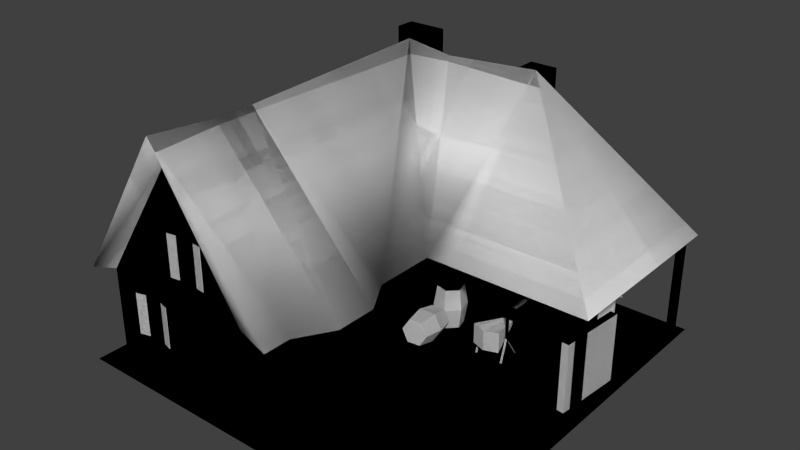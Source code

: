 # Source: forge_age1.blend  (saved by Blender 2.62.0; exported with 4.5.12 LTS)
import bpy
from mathutils import Matrix  # noqa: F401  (used for matrix-valued properties, if any)

bpy.ops.wm.read_factory_settings(use_empty=True)
scene = bpy.context.scene
scene.name = 'Scene'

# ---- collections
col_collection_1 = bpy.data.collections.new('Collection 1'); scene.collection.children.link(col_collection_1)

# ---- world
world_world = bpy.data.worlds.new('World'); scene.world = world_world
world_world.color = (0.05088, 0.05088, 0.05088)
world_world.use_sun_shadow = False
world_world.sun_shadow_jitter_overblur = 0.0
world_world.cycles.sampling_method = 'MANUAL'
world_world.cycles.sample_map_resolution = 256

# ---- meshes
me_plane_001 = bpy.data.meshes.new('Plane.001')
me_plane_001.from_pydata([(4.031, 2.931, 0.0), (4.031, -2.731, 0.0), (-1.631, -2.731, 0.0), (-1.631, 2.931, 0.0), (1.6, -2.3, 1.433), (1.6, -2.7, 1.433), (-1.5, -2.7, 1.437), (-1.5, 3.0, 1.437), (-0.1, -2.7, 3.6), (1.9, -1.8, 1.433), (1.9, -1.2, 1.433), (1.6, -0.7, 1.433), (1.6, 0.2, 1.433), (2.0, 0.2, 1.433), (-0.1, 1.9, 3.6), (0.6, 1.9, 3.5), (2.0, 1.9, 3.6), (2.0, 3.0, 1.439), (4.0, 3.0, 1.439), (4.0, 0.2, 1.433), (4.0, 1.9, 1.433), (-0.1, -2.5, 3.2), (-1.3, -2.5, 1.4), (1.0, -2.5, 1.4), (-0.1, -1.1, 3.5), (-0.1, -1.7, 3.5), (-1.3, 2.5, 1.4), (2.0, 2.5, 1.4), (2.0, 1.3, 1.4), (1.1, 1.3, 1.4), (1.1, -0.8, 1.4), (1.4, -1.2, 1.4), (1.4, -1.8, 1.4), (1.2, -2.2, 1.4), (-0.01715, -2.499, 2.295), (0.2654, -2.499, 2.295), (0.2654, -2.499, 1.689), (-0.01715, -2.499, 1.689), (-0.1738, -2.508, 1.689), (-0.1738, -2.508, 2.295), (-0.166, -2.523, 2.295), (-0.166, -2.523, 1.689), (0.4, -2.512, 1.689), (0.4, -2.512, 2.295), (0.402, -2.504, 2.295), (0.402, -2.504, 1.689), (-0.3215, -2.533, 0.6086), (-0.3215, -2.533, 1.214), (-0.3235, -2.541, 1.214), (-0.3235, -2.541, 0.6086), (-0.8894, -2.543, 0.6086), (-0.8894, -2.543, 1.214), (-0.8972, -2.528, 1.214), (-0.8972, -2.528, 0.6086), (-0.7406, -2.503, 0.6086), (-0.4581, -2.503, 0.6086), (-0.4581, -2.503, 1.214), (-0.7406, -2.503, 1.214), (-1.3, -2.5, 0.0), (-1.3, 2.5, 0.0), (1.1, -2.5, 0.0), (2.0, 2.5, 0.0), (-0.8, 2.5, 0.0), (-0.2, 2.5, 0.0), (-0.2, 2.8, 0.0), (-0.8, 2.8, 0.0), (1.1, -1.2, 0.0), (1.1, 1.3, 0.0), (2.0, 1.3, 0.0), (1.1, -1.8, 0.0), (1.4, -1.8, 0.0), (1.4, -1.2, 0.0), (2.0, 2.4, 0.0), (2.0, 2.0, 0.0), (1.6, 2.4, 0.0), (1.6, 2.0, 0.0), (1.6, 2.0, 1.4), (1.6, 2.4, 1.4), (2.0, 2.0, 1.4), (2.0, 2.4, 1.4), (1.4, -1.2, 1.4), (1.4, -1.8, 1.4), (1.1, -1.8, 1.4), (1.1, 1.3, 1.4), (1.1, -1.2, 1.4), (-0.8, 2.8, 1.4), (-0.2, 2.8, 1.4), (-0.2, 2.5, 1.4), (-0.8, 2.5, 1.4), (2.0, 2.5, 1.4), (2.0, 1.3, 1.4), (1.1, -2.5, 1.4), (-1.3, 2.5, 1.4), (-1.3, -2.5, 1.4), (-0.1, -2.5, 3.3), (-0.8, 2.5, 3.5), (-0.2, 2.5, 3.5), (-0.2, 2.8, 3.5), (-0.8, 2.8, 3.5), (-0.7589, 2.764, 3.5), (-0.2349, 2.764, 3.5), (-0.2349, 2.536, 3.5), (-0.7589, 2.536, 3.5), (-0.7589, 2.536, 2.772), (-0.2349, 2.536, 2.772), (-0.2349, 2.764, 2.772), (-0.7589, 2.764, 2.772), (2.0, 2.4, 3.5), (2.0, 2.0, 3.5), (1.6, 2.4, 3.5), (1.6, 2.0, 3.5), (1.643, 2.043, 3.5), (1.643, 2.357, 3.5), (1.957, 2.043, 3.5), (1.957, 2.357, 3.5), (1.957, 2.357, 2.8), (1.957, 2.043, 2.8), (1.643, 2.357, 2.8), (1.643, 2.043, 2.8), (3.9, 2.9, 0.0), (3.9, 2.8, 0.0), (3.8, 2.8, 0.0), (3.8, 2.9, 0.0), (3.8, 0.4, 0.0), (3.8, 0.3, 0.0), (3.9, 0.3, 0.0), (3.9, 0.4, 0.0), (3.9, 0.4, 1.46), (3.9, 0.3, 1.46), (3.8, 0.3, 1.46), (3.8, 0.4, 1.46), (3.8, 2.9, 1.46), (3.8, 2.8, 1.46), (3.9, 2.8, 1.46), (3.9, 2.9, 1.46), (2.26, 1.66, 0.0), (2.03, 1.66, 0.0), (2.03, 2.44, 0.0), (2.13, 0.73, 0.0), (2.13, 0.7, 0.0), (2.16, 0.7, 0.0), (2.16, 0.73, 0.0), (2.16, 0.73, 0.3), (2.16, 0.7, 0.26), (2.13, 0.7, 0.26), (2.13, 0.73, 0.3), (2.13, 0.73, 0.33), (2.13, 0.7, 0.33), (2.16, 0.7, 0.33), (2.16, 0.73, 0.33), (2.16, 0.73, 1.03), (2.16, 0.7, 1.03), (2.13, 0.7, 1.03), (2.13, 0.73, 1.03), (2.16, 0.95, -5.169e-08), (2.13, 0.95, -5.169e-08), (2.13, 0.93, 0.0), (2.16, 0.93, 0.0), (2.16, 0.6, -2.235e-08), (2.13, 0.6, -2.235e-08), (2.13, 0.62, 2.794e-08), (2.16, 0.62, 2.794e-08), (2.56, 0.62, 2.794e-08), (2.53, 0.62, 2.794e-08), (2.53, 0.6, -2.235e-08), (2.56, 0.6, -2.235e-08), (2.56, 0.93, 0.0), (2.53, 0.93, 0.0), (2.53, 0.95, -5.169e-08), (2.56, 0.95, -5.169e-08), (2.53, 0.73, 1.03), (2.53, 0.7, 1.03), (2.56, 0.7, 1.03), (2.56, 0.73, 1.03), (2.56, 0.73, 0.33), (2.56, 0.7, 0.33), (2.53, 0.7, 0.33), (2.53, 0.73, 0.33), (2.53, 0.73, 0.3), (2.53, 0.7, 0.26), (2.56, 0.7, 0.26), (2.56, 0.73, 0.3), (2.56, 0.73, 0.0), (2.56, 0.7, 0.0), (2.53, 0.7, 0.0), (2.53, 0.73, 0.0), (2.26, 2.44, 0.0), (2.26, 2.44, 0.37), (2.03, 2.44, 0.37), (2.03, 1.66, 0.37), (2.26, 1.66, 0.37), (2.26, 2.21, 0.37), (2.26, 2.21, 0.27), (2.26, 2.14, 0.23), (2.26, 2.09, 0.15), (2.26, 2.09, 1.118e-08), (2.26, 2.28, 0.23), (2.26, 2.33, 0.15), (2.26, 2.33, 1.118e-08), (2.22, 2.33, 1.118e-08), (2.22, 2.33, 0.15), (2.22, 2.28, 0.23), (2.22, 2.09, 1.118e-08), (2.22, 2.09, 0.15), (2.22, 2.14, 0.23), (2.22, 2.21, 0.27), (2.03, 2.0, 0.0), (2.03, 2.0, 0.37), (2.14, 2.0, 0.37), (2.14, 2.4, 0.37), (2.03, 2.4, 0.0), (2.03, 2.4, 0.37), (2.14, 2.33, 0.37), (2.14, 2.091, 0.369), (2.14, 2.091, 0.519), (2.14, 2.33, 0.52), (2.14, 2.29, 0.58), (2.14, 2.131, 0.579), (2.14, 2.211, 0.639), (2.03, 2.4, 0.72), (2.14, 2.4, 0.72), (2.14, 2.0, 0.72), (2.03, 2.0, 0.72), (2.1, 2.211, 0.639), (2.1, 2.131, 0.579), (2.1, 2.29, 0.58), (2.1, 2.33, 0.52), (2.1, 2.091, 0.519), (2.1, 2.091, 0.369), (2.1, 2.33, 0.37), (1.449, 0.8154, 0.0), (1.265, 0.8649, 0.0), (1.215, 1.049, 0.0), (1.351, 1.185, 0.0), (1.535, 1.135, 0.0), (1.585, 0.9505, 0.0), (1.632, 0.9379, 0.3), (1.57, 1.17, 0.3), (1.338, 1.232, 0.3), (1.168, 1.062, 0.3), (1.23, 0.8303, 0.3), (1.462, 0.7682, 0.3), (1.449, 0.8157, 0.6), (1.265, 0.8651, 0.6), (1.216, 1.049, 0.6), (1.351, 1.184, 0.6), (1.584, 0.9506, 0.6), (1.533, 0.1452, 0.08095), (1.626, 0.1772, 0.2442), (1.53, 0.1857, 0.409), (1.341, 0.1623, 0.4104), (1.247, 0.1303, 0.2471), (1.343, 0.1217, 0.0824), (1.282, 0.4089, 0.003503), (1.162, 0.4197, 0.2107), (1.279, 0.46, 0.416), (1.518, 0.4894, 0.4142), (1.638, 0.4787, 0.207), (1.521, 0.4384, 0.00168), (1.459, 0.736, 0.00707), (1.553, 0.7681, 0.1706), (1.457, 0.7767, 0.3355), (1.267, 0.7532, 0.337), (1.174, 0.7212, 0.1735), (1.27, 0.7126, 0.008521), (2.415, 1.03, 0.34), (2.545, 0.53, 0.2), (2.145, 0.53, 0.2), (2.275, 1.03, 0.34), (2.345, 0.46, 0.2), (2.345, 1.03, 0.34), (2.345, 1.03, 0.4), (2.345, 0.46, 0.5), (2.275, 1.03, 0.4), (2.145, 0.53, 0.5), (2.545, 0.53, 0.5), (2.415, 1.03, 0.4), (2.312, 1.03, 0.3974), (2.376, 1.03, 0.3974), (2.344, 1.03, 0.3452), (2.244, 1.33, 0.3452), (2.276, 1.33, 0.3974), (2.212, 1.33, 0.3974), (2.178, 1.66, 0.3698), (2.243, 1.66, 0.3698), (2.211, 1.66, 0.3177), (3.136, 2.495, 0.4014), (3.136, 2.375, 0.4014), (3.016, 2.375, 0.4014), (3.016, 2.495, 0.4014), (3.016, 2.495, 0.4914), (3.016, 2.375, 0.4914), (3.136, 2.375, 0.4914), (3.136, 2.495, 0.4914), (2.889, 2.387, 0.4914), (2.889, 2.483, 0.4914), (3.286, 2.435, 0.4614), (3.1, 2.6, 0.0), (3.189, 2.416, 1.855e-10), (3.0, 2.3, 0.0), (3.0, 2.5, 0.0), (3.0, 2.5, 0.4), (3.0, 2.3, 0.4), (3.189, 2.416, 0.4), (3.1, 2.6, 0.4), (3.855, 1.197, 1.0), (3.855, 1.197, -4.47e-08), (3.768, 0.2007, -4.47e-08), (3.768, 0.2007, 1.0), (3.668, 0.2094, 1.0), (3.668, 0.2094, -4.554e-08), (3.755, 1.206, -4.554e-08), (3.755, 1.206, 1.0), (1.535, 1.135, 0.6), (1.535, 1.135, 0.6), (3.755, 1.206, 1.0), (3.755, 1.206, -4.554e-08), (3.668, 0.2094, -4.554e-08), (3.668, 0.2094, 1.0), (3.768, 0.2007, 1.0), (3.768, 0.2007, -4.47e-08), (3.855, 1.197, -4.47e-08), (3.855, 1.197, 1.0), (3.1, 2.6, 0.4), (3.189, 2.416, 0.4), (3.0, 2.3, 0.4), (3.0, 2.5, 0.4), (3.0, 2.5, 0.0), (3.0, 2.3, 0.0), (3.189, 2.416, 1.855e-10), (3.1, 2.6, 0.0), (3.286, 2.435, 0.4614), (2.889, 2.483, 0.4914), (2.889, 2.387, 0.4914), (3.136, 2.495, 0.4914), (3.136, 2.375, 0.4914), (3.016, 2.375, 0.4914), (3.016, 2.495, 0.4914), (3.016, 2.495, 0.4014), (3.016, 2.375, 0.4014), (3.136, 2.375, 0.4014), (3.136, 2.495, 0.4014), (2.211, 1.66, 0.3177), (2.243, 1.66, 0.3698), (2.178, 1.66, 0.3698), (2.212, 1.33, 0.3974), (2.276, 1.33, 0.3974), (2.244, 1.33, 0.3452), (2.344, 1.03, 0.3452), (2.376, 1.03, 0.3974), (2.312, 1.03, 0.3974), (2.415, 1.03, 0.4), (2.545, 0.53, 0.5), (2.145, 0.53, 0.5), (2.275, 1.03, 0.4), (2.345, 0.46, 0.5), (2.345, 1.03, 0.4), (2.345, 1.03, 0.34), (2.345, 0.46, 0.2), (2.275, 1.03, 0.34), (2.145, 0.53, 0.2), (2.545, 0.53, 0.2), (2.415, 1.03, 0.34), (1.27, 0.7126, 0.008521), (1.174, 0.7212, 0.1735), (1.267, 0.7532, 0.337), (1.457, 0.7767, 0.3355), (1.553, 0.7681, 0.1706), (1.459, 0.736, 0.00707), (1.521, 0.4384, 0.00168), (1.638, 0.4787, 0.207), (1.518, 0.4894, 0.4142), (1.279, 0.46, 0.416), (1.162, 0.4197, 0.2107), (1.282, 0.4089, 0.003503), (1.343, 0.1217, 0.0824), (1.247, 0.1303, 0.2471), (1.341, 0.1623, 0.4104), (1.53, 0.1857, 0.409), (1.626, 0.1772, 0.2442), (1.533, 0.1452, 0.08095), (1.584, 0.9506, 0.6), (1.351, 1.184, 0.6), (1.216, 1.049, 0.6), (1.265, 0.8651, 0.6), (1.449, 0.8157, 0.6), (1.462, 0.7682, 0.3), (1.23, 0.8303, 0.3), (1.168, 1.062, 0.3), (1.338, 1.232, 0.3), (1.57, 1.17, 0.3), (1.632, 0.9379, 0.3), (1.585, 0.9505, 0.0), (1.535, 1.135, 0.0), (1.351, 1.185, 0.0), (1.215, 1.049, 0.0), (1.265, 0.8649, 0.0), (1.449, 0.8154, 0.0), (2.1, 2.33, 0.37), (2.1, 2.091, 0.369), (2.1, 2.091, 0.519), (2.1, 2.33, 0.52), (2.1, 2.29, 0.58), (2.1, 2.131, 0.579), (2.1, 2.211, 0.639), (2.03, 2.0, 0.72), (2.14, 2.0, 0.72), (2.14, 2.4, 0.72), (2.03, 2.4, 0.72), (2.14, 2.211, 0.639), (2.14, 2.131, 0.579), (2.14, 2.29, 0.58), (2.14, 2.33, 0.52), (2.14, 2.091, 0.519), (2.14, 2.091, 0.369), (2.14, 2.33, 0.37), (2.03, 2.4, 0.37), (2.03, 2.4, 0.0), (2.14, 2.4, 0.37), (2.14, 2.0, 0.37), (2.03, 2.0, 0.37), (2.03, 2.0, 0.0), (2.22, 2.21, 0.27), (2.22, 2.14, 0.23), (2.22, 2.09, 0.15), (2.22, 2.09, 1.118e-08), (2.22, 2.28, 0.23), (2.22, 2.33, 0.15), (2.22, 2.33, 1.118e-08), (2.26, 2.33, 1.118e-08), (2.26, 2.33, 0.15), (2.26, 2.28, 0.23), (2.26, 2.09, 1.118e-08), (2.26, 2.09, 0.15), (2.26, 2.14, 0.23), (2.26, 2.21, 0.27), (2.26, 2.21, 0.37), (2.26, 1.66, 0.37), (2.03, 1.66, 0.37), (2.03, 2.44, 0.37), (2.26, 2.44, 0.37), (2.26, 2.44, 0.0), (2.53, 0.73, 0.0), (2.53, 0.7, 0.0), (2.56, 0.7, 0.0), (2.56, 0.73, 0.0), (2.56, 0.73, 0.3), (2.56, 0.7, 0.26), (2.53, 0.7, 0.26), (2.53, 0.73, 0.3), (2.53, 0.73, 0.33), (2.53, 0.7, 0.33), (2.56, 0.7, 0.33), (2.56, 0.73, 0.33), (2.56, 0.73, 1.03), (2.56, 0.7, 1.03), (2.53, 0.7, 1.03), (2.53, 0.73, 1.03), (2.56, 0.95, -5.169e-08), (2.53, 0.95, -5.169e-08), (2.53, 0.93, 0.0), (2.56, 0.93, 0.0), (2.56, 0.6, -2.235e-08), (2.53, 0.6, -2.235e-08), (2.53, 0.62, 2.794e-08), (2.56, 0.62, 2.794e-08), (2.16, 0.62, 2.794e-08), (2.13, 0.62, 2.794e-08), (2.13, 0.6, -2.235e-08), (2.16, 0.6, -2.235e-08), (2.16, 0.93, 0.0), (2.13, 0.93, 0.0), (2.13, 0.95, -5.169e-08), (2.16, 0.95, -5.169e-08), (2.13, 0.73, 1.03), (2.13, 0.7, 1.03), (2.16, 0.7, 1.03), (2.16, 0.73, 1.03), (2.16, 0.73, 0.33), (2.16, 0.7, 0.33), (2.13, 0.7, 0.33), (2.13, 0.73, 0.33), (2.13, 0.73, 0.3), (2.13, 0.7, 0.26), (2.16, 0.7, 0.26), (2.16, 0.73, 0.3), (2.16, 0.73, 0.0), (2.16, 0.7, 0.0), (2.13, 0.7, 0.0), (2.13, 0.73, 0.0), (2.03, 2.44, 0.0), (2.03, 1.66, 0.0), (2.26, 1.66, 0.0), (3.9, 2.9, 1.46), (3.9, 2.8, 1.46), (3.8, 2.8, 1.46), (3.8, 2.9, 1.46), (3.8, 0.4, 1.46), (3.8, 0.3, 1.46), (3.9, 0.3, 1.46), (3.9, 0.4, 1.46), (3.9, 0.4, 0.0), (3.9, 0.3, 0.0), (3.8, 0.3, 0.0), (3.8, 0.4, 0.0), (3.8, 2.9, 0.0), (3.8, 2.8, 0.0), (3.9, 2.8, 0.0), (3.9, 2.9, 0.0), (1.643, 2.043, 2.8), (1.643, 2.357, 2.8), (1.957, 2.043, 2.8), (1.957, 2.357, 2.8), (1.957, 2.357, 3.5), (1.957, 2.043, 3.5), (1.643, 2.357, 3.5), (1.643, 2.043, 3.5), (1.6, 2.0, 3.5), (1.6, 2.4, 3.5), (2.0, 2.0, 3.5), (2.0, 2.4, 3.5), (-0.7589, 2.764, 2.772), (-0.2349, 2.764, 2.772), (-0.2349, 2.536, 2.772), (-0.7589, 2.536, 2.772), (-0.7589, 2.536, 3.5), (-0.2349, 2.536, 3.5), (-0.2349, 2.764, 3.5), (-0.7589, 2.764, 3.5), (-0.8, 2.8, 3.5), (-0.2, 2.8, 3.5), (-0.2, 2.5, 3.5), (-0.8, 2.5, 3.5), (-0.1, -2.5, 3.3), (1.1, -2.5, 1.4), (-0.8, 2.5, 1.4), (-0.2, 2.5, 1.4), (-0.2, 2.8, 1.4), (-0.8, 2.8, 1.4), (1.1, -1.2, 1.4), (1.1, -1.8, 1.4), (2.0, 2.4, 1.4), (2.0, 2.0, 1.4), (1.6, 2.4, 1.4), (1.6, 2.0, 1.4), (1.6, 2.0, 0.0), (1.6, 2.4, 0.0), (2.0, 2.0, 0.0), (2.0, 2.4, 0.0), (1.4, -1.2, 0.0), (1.4, -1.8, 0.0), (1.1, -1.8, 0.0), (2.0, 1.3, 0.0), (1.1, 1.3, 0.0), (1.1, -1.2, 0.0), (-0.8, 2.8, 0.0), (-0.2, 2.8, 0.0), (-0.2, 2.5, 0.0), (-0.8, 2.5, 0.0), (2.0, 2.5, 0.0), (1.1, -2.5, 0.0), (-1.3, 2.5, 0.0), (-1.3, -2.5, 0.0), (-0.7406, -2.503, 1.214), (-0.4581, -2.503, 1.214), (-0.4581, -2.503, 0.6086), (-0.7406, -2.503, 0.6086), (-0.8972, -2.528, 0.6086), (-0.8972, -2.528, 1.214), (-0.8894, -2.543, 1.214), (-0.8894, -2.543, 0.6086), (-0.3235, -2.541, 0.6086), (-0.3235, -2.541, 1.214), (-0.3215, -2.533, 1.214), (-0.3215, -2.533, 0.6086), (0.402, -2.504, 1.689), (0.402, -2.504, 2.295), (0.4, -2.512, 2.295), (0.4, -2.512, 1.689), (-0.166, -2.523, 1.689), (-0.166, -2.523, 2.295), (-0.1738, -2.508, 2.295), (-0.1738, -2.508, 1.689), (-0.01715, -2.499, 1.689), (0.2654, -2.499, 1.689), (0.2654, -2.499, 2.295), (-0.01715, -2.499, 2.295), (1.2, -2.2, 1.4), (1.4, -1.8, 1.4), (1.4, -1.2, 1.4), (1.1, -0.8, 1.4), (1.1, 1.3, 1.4), (2.0, 1.3, 1.4), (2.0, 2.5, 1.4), (-1.3, 2.5, 1.4), (-0.1, -1.7, 3.5), (-0.1, -1.1, 3.5), (1.0, -2.5, 1.4), (-1.3, -2.5, 1.4), (-0.1, -2.5, 3.2), (4.0, 1.9, 1.433), (4.0, 0.2, 1.433), (4.0, 3.0, 1.439), (2.0, 3.0, 1.439), (2.0, 1.9, 3.6), (0.6, 1.9, 3.5), (-0.1, 1.9, 3.6), (2.0, 0.2, 1.433), (1.6, 0.2, 1.433), (1.6, -0.7, 1.433), (1.9, -1.2, 1.433), (1.9, -1.8, 1.433), (-0.1, -2.7, 3.6), (-1.5, 3.0, 1.437), (-1.5, -2.7, 1.437), (1.6, -2.7, 1.433), (1.6, -2.3, 1.433), (-1.631, 2.931, 0.0), (-1.631, -2.731, 0.0), (4.031, -2.731, 0.0), (4.031, 2.931, 0.0)], [(27, 28)], [(0, 3, 2, 1), (12, 14, 15), (7, 17, 15, 14), (12, 15, 16, 13), (15, 17, 16), (13, 16, 19), (16, 20, 19), (16, 18, 20), (16, 17, 18), (8, 5, 23, 21), (6, 8, 21, 22), (11, 24, 14, 12), (7, 14, 24), (6, 7, 24, 25), (6, 25, 8), (10, 24, 11), (9, 25, 24, 10), (4, 25, 9), (4, 5, 8, 25), (4, 23, 5), (6, 22, 26, 7), (7, 26, 27, 17), (12, 13, 28, 29), (4, 33, 23), (4, 9, 32, 33), (9, 10, 31, 32), (10, 11, 30, 31), (11, 12, 29, 30), (36, 35, 34, 37), (37, 34, 39, 38), (38, 39, 40, 41), (34, 37, 41, 40), (35, 36, 42, 43), (43, 42, 45, 44), (34, 40, 39), (35, 43, 44), (36, 45, 42), (55, 46, 49), (56, 48, 47), (57, 51, 52), (48, 49, 46, 47), (56, 55, 49, 48), (57, 54, 50, 51), (53, 52, 51, 50), (54, 57, 52, 53), (55, 56, 57, 54), (75, 74, 77, 76), (75, 73, 78, 76), (74, 72, 79, 77), (72, 73, 78, 79), (73, 68, 90, 78), (72, 61, 89, 79), (63, 61, 89, 87), (71, 70, 81, 80), (71, 66, 84, 80), (70, 69, 82, 81), (69, 60, 91, 82), (68, 67, 83, 90), (67, 66, 84, 83), (65, 64, 86, 85), (65, 62, 88, 85), (64, 63, 87, 86), (62, 63, 87, 88), (59, 62, 88, 92), (60, 58, 93, 91), (59, 58, 93, 92), (91, 93, 94), (88, 87, 96, 95), (86, 87, 96, 97), (85, 88, 95, 98), (85, 86, 97, 98), (98, 97, 100, 99), (98, 95, 102, 99), (97, 96, 101, 100), (95, 96, 101, 102), (102, 101, 104, 103), (100, 101, 104, 105), (99, 102, 103, 106), (99, 100, 105, 106), (103, 104, 105, 106), (79, 78, 108, 107), (77, 79, 107, 109), (76, 78, 108, 110), (76, 77, 109, 110), (110, 109, 112, 111), (110, 108, 113, 111), (109, 107, 114, 112), (107, 108, 113, 114), (114, 113, 116, 115), (112, 114, 115, 117), (111, 113, 116, 118), (111, 112, 117, 118), (121, 120, 119, 122), (124, 125, 126, 123), (125, 124, 129, 128), (126, 125, 128, 127), (123, 126, 127, 130), (124, 123, 130, 129), (121, 122, 131, 132), (122, 119, 134, 131), (119, 120, 133, 134), (120, 121, 132, 133), (134, 133, 132, 131), (127, 128, 129, 130), (139, 140, 141, 138), (140, 139, 144, 143), (141, 140, 143, 142), (138, 141, 142, 145), (139, 138, 145, 144), (144, 145, 146, 147), (142, 143, 148, 149), (148, 147, 152, 151), (149, 148, 151, 150), (146, 149, 150, 153), (147, 146, 153, 152), (150, 151, 152, 153), (149, 146, 155, 154), (142, 149, 154, 157), (146, 145, 156, 155), (145, 142, 157, 156), (156, 157, 154, 155), (147, 148, 158, 159), (148, 143, 161, 158), (144, 147, 159, 160), (143, 144, 160, 161), (161, 160, 159, 158), (162, 163, 164, 165), (180, 179, 163, 162), (179, 176, 164, 163), (175, 180, 162, 165), (176, 175, 165, 164), (167, 166, 169, 168), (178, 181, 166, 167), (177, 178, 167, 168), (181, 174, 169, 166), (174, 177, 168, 169), (173, 172, 171, 170), (176, 177, 170, 171), (177, 174, 173, 170), (174, 175, 172, 173), (175, 176, 171, 172), (181, 180, 175, 174), (179, 178, 177, 176), (184, 185, 178, 179), (185, 182, 181, 178), (182, 183, 180, 181), (183, 184, 179, 180), (184, 183, 182, 185), (186, 137, 188, 187), (136, 135, 190, 189), (191, 192, 193), (190, 191, 193), (190, 193, 194), (135, 190, 194, 195), (187, 196, 192, 191), (187, 197, 196), (186, 187, 197, 198), (198, 197, 200, 199), (196, 197, 200, 201), (192, 196, 201, 205), (195, 194, 203, 202), (194, 193, 204, 203), (193, 192, 205, 204), (199, 202, 203, 200), (200, 203, 204, 201), (201, 204, 205), (206, 136, 189, 207), (137, 210, 211, 188), (210, 206, 207, 211), (187, 188, 211, 209), (187, 191, 209), (189, 190, 208, 207), (190, 208, 191), (212, 209, 191), (208, 213, 191), (213, 212, 191), (209, 211, 219, 220), (211, 207, 222, 219), (207, 208, 221, 222), (219, 222, 221, 220), (218, 220, 221), (217, 218, 221), (216, 220, 218), (215, 220, 216), (214, 217, 221), (208, 213, 214, 221), (209, 220, 215, 212), (216, 218, 223, 225), (218, 217, 224, 223), (217, 214, 227, 224), (215, 216, 225, 226), (212, 215, 226, 229), (214, 213, 228, 227), (212, 213, 228, 229), (226, 227, 228, 229), (224, 227, 226, 225), (223, 224, 225), (230, 235, 236, 241), (235, 234, 237, 236), (234, 233, 238, 237), (233, 232, 239, 238), (232, 231, 240, 239), (231, 230, 241, 240), (240, 241, 242, 243), (239, 240, 243, 244), (238, 239, 244, 245), (237, 238, 245, 313), (236, 237, 313, 246), (241, 236, 246, 242), (243, 246, 313, 244), (242, 246, 243), (244, 313, 245), (250, 248, 249), (252, 247, 251), (251, 247, 248, 250), (253, 258, 247, 252), (258, 257, 248, 247), (257, 256, 249, 248), (256, 255, 250, 249), (255, 254, 251, 250), (254, 253, 252, 251), (263, 264, 253, 254), (262, 263, 254, 255), (261, 262, 255, 256), (260, 261, 256, 257), (259, 260, 257, 258), (264, 259, 258, 253), (267, 269, 270, 268), (269, 266, 265, 270), (270, 265, 276, 271), (269, 267, 274, 272), (266, 269, 272, 275), (267, 268, 273, 274), (265, 266, 275, 276), (271, 272, 274, 273), (276, 275, 272, 271), (268, 270, 271, 273), (277, 278, 279), (278, 277, 282, 281), (279, 278, 281, 280), (277, 279, 280, 282), (282, 280, 285, 283), (280, 281, 284, 285), (281, 282, 283, 284), (285, 284, 283), (288, 287, 286, 289), (288, 289, 290, 291), (289, 286, 293, 290), (286, 287, 292, 293), (287, 288, 291, 292), (293, 292, 291, 290), (290, 291, 294, 295), (288, 289, 295, 294), (288, 294, 291), (289, 290, 295), (292, 293, 296), (287, 292, 296), (286, 287, 296), (286, 296, 293), (299, 298, 297, 300), (299, 300, 301, 302), (300, 297, 304, 301), (297, 298, 303, 304), (298, 299, 302, 303), (304, 303, 302, 301), (307, 306, 305, 308), (307, 308, 309, 310), (308, 305, 312, 309), (305, 306, 311, 312), (306, 307, 310, 311), (312, 311, 310, 309), (315, 316, 317, 318), (321, 320, 317, 316), (322, 321, 316, 315), (319, 322, 315, 318), (320, 319, 318, 317), (320, 321, 322, 319), (323, 324, 325, 326), (329, 328, 325, 324), (330, 329, 324, 323), (327, 330, 323, 326), (328, 327, 326, 325), (328, 329, 330, 327), (341, 331, 334), (341, 340, 331), (340, 335, 331), (335, 334, 331), (338, 337, 332), (339, 333, 336), (339, 338, 332, 333), (337, 336, 333, 332), (334, 335, 336, 337), (340, 339, 336, 335), (341, 340, 335, 334), (338, 341, 334, 337), (339, 338, 337, 336), (339, 340, 341, 338), (342, 343, 344), (346, 345, 344, 343), (347, 346, 343, 342), (345, 347, 342, 344), (350, 348, 347, 345), (348, 349, 346, 347), (349, 350, 345, 346), (350, 349, 348), (359, 357, 356, 354), (351, 352, 355, 356), (356, 355, 353, 354), (362, 361, 352, 351), (360, 359, 354, 353), (361, 358, 355, 352), (358, 360, 353, 355), (357, 362, 351, 356), (358, 361, 362, 357), (360, 358, 357, 359), (363, 368, 369, 374), (368, 367, 370, 369), (367, 366, 371, 370), (366, 365, 372, 371), (365, 364, 373, 372), (364, 363, 374, 373), (373, 374, 375, 376), (372, 373, 376, 377), (371, 372, 377, 378), (370, 371, 378, 379), (369, 370, 379, 380), (374, 369, 380, 375), (376, 380, 379, 377), (375, 380, 376), (377, 379, 378), (383, 314, 382), (385, 381, 384), (384, 381, 314, 383), (386, 391, 381, 385), (391, 390, 314, 381), (390, 389, 382, 314), (389, 388, 383, 382), (388, 387, 384, 383), (387, 386, 385, 384), (396, 397, 386, 387), (395, 396, 387, 388), (394, 395, 388, 389), (393, 394, 389, 390), (392, 393, 390, 391), (397, 392, 391, 386), (404, 403, 402), (403, 400, 401, 402), (401, 400, 399, 398), (415, 414, 399, 398), (413, 414, 399, 400), (415, 412, 401, 398), (412, 411, 402, 401), (410, 413, 400, 403), (409, 410, 403, 404), (411, 409, 404, 402), (418, 407, 412, 415), (419, 414, 413, 406), (413, 410, 406), (412, 407, 411), (411, 407, 409), (410, 409, 406), (409, 407, 406), (408, 405, 406, 407), (420, 419, 406, 405), (416, 420, 405, 408), (418, 416, 408, 407), (414, 415, 436), (419, 414, 436), (415, 418, 436), (437, 419, 436), (438, 437, 419, 420), (440, 436, 418), (440, 439, 416, 418), (417, 421, 420, 416), (490, 417, 416, 439), (421, 491, 438, 420), (426, 423, 422), (427, 424, 423, 426), (428, 425, 424, 427), (434, 435, 422, 423), (433, 434, 423, 424), (432, 433, 424, 425), (435, 431, 426, 422), (431, 430, 427, 426), (429, 430, 427, 428), (441, 440, 430, 429), (440, 430, 431), (440, 431, 435, 436), (492, 437, 433, 432), (437, 434, 433), (437, 436, 434), (436, 435, 434), (491, 492, 437, 438), (441, 490, 439, 440), (443, 444, 445, 442), (444, 443, 448, 447), (445, 444, 447, 446), (442, 445, 446, 449), (443, 442, 449, 448), (448, 449, 450, 451), (446, 447, 452, 453), (452, 451, 456, 455), (453, 452, 455, 454), (450, 453, 454, 457), (451, 450, 457, 456), (454, 455, 456, 457), (453, 450, 459, 458), (446, 453, 458, 461), (450, 449, 460, 459), (449, 446, 461, 460), (460, 461, 458, 459), (451, 452, 462, 463), (452, 447, 465, 462), (448, 451, 463, 464), (447, 448, 464, 465), (465, 464, 463, 462), (466, 467, 468, 469), (484, 483, 467, 466), (483, 480, 468, 467), (479, 484, 466, 469), (480, 479, 469, 468), (471, 470, 473, 472), (482, 485, 470, 471), (481, 482, 471, 472), (485, 478, 473, 470), (478, 481, 472, 473), (477, 476, 475, 474), (480, 481, 474, 475), (481, 478, 477, 474), (478, 479, 476, 477), (479, 480, 475, 476), (485, 484, 479, 478), (483, 482, 481, 480), (488, 489, 482, 483), (489, 486, 485, 482), (486, 487, 484, 485), (487, 488, 483, 484), (488, 487, 486, 489), (500, 499, 498, 497), (493, 494, 495, 496), (507, 506, 495, 494), (508, 507, 494, 493), (505, 508, 493, 496), (506, 505, 496, 495), (503, 504, 497, 498), (504, 501, 500, 497), (501, 502, 499, 500), (502, 503, 498, 499), (503, 502, 501, 504), (506, 507, 508, 505), (516, 515, 510, 509), (516, 514, 511, 509), (515, 513, 512, 510), (513, 514, 511, 512), (520, 519, 514, 513), (518, 520, 513, 515), (517, 519, 514, 516), (517, 518, 515, 516), (544, 543, 518, 517), (544, 542, 519, 517), (543, 541, 520, 518), (541, 542, 519, 520), (524, 523, 522, 521), (528, 527, 522, 521), (528, 525, 524, 521), (527, 526, 523, 522), (525, 526, 523, 524), (532, 531, 526, 525), (530, 531, 526, 527), (529, 532, 525, 528), (529, 530, 527, 528), (538, 537, 530, 529), (538, 535, 532, 529), (537, 536, 531, 530), (535, 536, 531, 532), (534, 598, 533), (561, 562, 598, 594), (560, 562, 598, 534), (561, 558, 535, 594), (558, 557, 536, 535), (556, 557, 536, 537), (555, 558, 535, 538), (555, 556, 537, 538), (553, 554, 539, 591), (552, 553, 591, 592), (551, 560, 534, 540), (550, 551, 540, 588), (549, 554, 539, 589), (549, 550, 588, 589), (557, 559, 593, 536), (548, 559, 593, 541), (547, 552, 592, 542), (548, 547, 542, 541), (546, 548, 541, 543), (545, 547, 542, 544), (545, 546, 543, 544), (565, 564, 563, 566), (566, 563, 568, 567), (567, 568, 569, 570), (563, 566, 570, 569), (564, 565, 571, 572), (572, 571, 574, 573), (563, 569, 568), (564, 572, 573), (565, 574, 571), (584, 575, 578), (585, 577, 576), (586, 580, 581), (577, 578, 575, 576), (585, 584, 578, 577), (586, 583, 579, 580), (582, 581, 580, 579), (583, 586, 581, 582), (584, 585, 586, 583), (609, 608, 591, 590), (610, 609, 590, 589), (611, 610, 589, 588), (616, 611, 588, 587), (616, 587, 597), (608, 607, 592, 591), (613, 594, 593, 603), (614, 598, 594, 613), (616, 597, 615), (616, 615, 612, 595), (616, 595, 611), (611, 595, 596, 610), (610, 596, 609), (614, 595, 612), (614, 613, 596, 595), (613, 606, 596), (609, 596, 606, 608), (614, 612, 599, 598), (612, 615, 597, 599), (604, 603, 602), (604, 602, 600), (604, 600, 601), (607, 604, 601), (605, 603, 604), (608, 605, 604, 607), (613, 603, 605, 606), (608, 606, 605), (620, 617, 618, 619)])
me_plane_001.polygons.foreach_set('use_smooth', [0, 1, 1, 1, 1, 1, 1, 1, 1, 1, 1, 1, 1, 1, 1, 1, 1, 1, 1, 1, 1, 1, 1, 1, 1, 1, 1, 1, 0, 0, 0, 0, 0, 0, 0, 0, 0, 0, 0, 0, 0, 0, 0, 0, 0, 0, 0, 0, 0, 0, 0, 0, 0, 0, 0, 0, 0, 0, 0, 0, 0, 0, 0, 0, 0, 0, 0, 0, 0, 0, 0, 0, 0, 0, 0, 0, 0, 0, 0, 0, 0, 0, 0, 0, 0, 0, 0, 0, 0, 0, 0, 0, 0, 0, 0, 0, 0, 0, 0, 0, 0, 0, 0, 0, 0, 0, 0, 0, 0, 0, 0, 0, 0, 0, 0, 0, 0, 0, 0, 0, 0, 0, 0, 0, 0, 0, 0, 0, 0, 0, 0, 0, 0, 0, 0, 0, 0, 0, 0, 0, 0, 0, 0, 0, 0, 0, 0, 0, 0, 0, 1, 1, 1, 1, 1, 1, 1, 1, 1, 1, 1, 1, 1, 1, 1, 1, 0, 0, 0, 0, 1, 0, 1, 1, 1, 1, 0, 0, 0, 0, 0, 0, 0, 0, 0, 0, 0, 0, 0, 0, 0, 0, 0, 1, 0, 0, 0, 0, 0, 0, 0, 0, 0, 0, 0, 0, 0, 0, 0, 0, 0, 0, 0, 0, 0, 0, 0, 0, 0, 0, 0, 0, 0, 0, 0, 0, 0, 0, 0, 0, 0, 0, 0, 0, 0, 0, 0, 1, 1, 1, 1, 1, 1, 1, 1, 0, 0, 0, 0, 0, 0, 0, 0, 0, 0, 0, 0, 0, 0, 0, 0, 0, 0, 0, 0, 0, 0, 0, 0, 0, 0, 0, 0, 0, 0, 0, 0, 0, 0, 0, 0, 0, 0, 0, 0, 0, 0, 0, 0, 0, 0, 0, 0, 0, 0, 0, 0, 1, 1, 1, 1, 1, 1, 1, 1, 0, 0, 0, 0, 0, 0, 0, 0, 0, 0, 0, 0, 0, 0, 0, 0, 0, 0, 0, 0, 0, 0, 0, 0, 0, 0, 0, 0, 0, 0, 0, 0, 0, 0, 0, 0, 0, 0, 0, 0, 0, 0, 0, 1, 0, 0, 0, 0, 0, 0, 0, 0, 0, 0, 0, 0, 0, 0, 0, 0, 0, 1, 1, 1, 1, 0, 1, 0, 0, 0, 0, 1, 1, 1, 1, 1, 1, 1, 1, 1, 1, 1, 1, 1, 1, 1, 1, 0, 0, 0, 0, 0, 0, 0, 0, 0, 0, 0, 0, 0, 0, 0, 0, 0, 0, 0, 0, 0, 0, 0, 0, 0, 0, 0, 0, 0, 0, 0, 0, 0, 0, 0, 0, 0, 0, 0, 0, 0, 0, 0, 0, 0, 0, 0, 0, 0, 0, 0, 0, 0, 0, 0, 0, 0, 0, 0, 0, 0, 0, 0, 0, 0, 0, 0, 0, 0, 0, 0, 0, 0, 0, 0, 0, 0, 0, 0, 0, 0, 0, 0, 0, 0, 0, 0, 0, 0, 0, 0, 0, 0, 0, 0, 0, 0, 0, 0, 0, 0, 0, 0, 0, 0, 0, 0, 0, 0, 0, 0, 0, 0, 0, 0, 0, 0, 0, 0, 0, 0, 0, 1, 1, 1, 1, 1, 1, 1, 1, 1, 1, 1, 1, 1, 1, 1, 1, 1, 1, 1, 1, 1, 1, 1, 1, 1, 1, 1, 0])
_uv = me_plane_001.uv_layers.new(name='UVMap')
_uv.uv.foreach_set('vector', [0.6013, 0.009884, 0.9924, 0.009884, 0.9924, 0.401, 0.6013, 0.401, 0.1918, 0.4861, 0.3856, 0.3643, 0.3827, 0.4143, 0.559, 0.2888, 0.5414, 0.5179, 0.3827, 0.4143, 0.3856, 0.3643, 0.1918, 0.4861, 0.3827, 0.4143, 0.3805, 0.514, 0.1917, 0.5135, 0.3827, 0.4143, 0.5414, 0.5179, 0.3805, 0.514, 0.1917, 0.5135, 0.3805, 0.514, 0.1914, 0.6505, 0.5834, 0.2419, 0.4888, 0.0615, 0.5928, 0.006967, 0.5834, 0.2419, 0.4217, 0.09707, 0.4888, 0.0615, 0.3805, 0.514, 0.5414, 0.5179, 0.5382, 0.6505, 0.1592, 0.1436, 0.03106, 0.281, 0.02028, 0.2393, 0.1284, 0.1446, 0.2807, 0.02086, 0.1592, 0.1436, 0.1609, 0.1137, 0.2627, 0.01093, 0.127, 0.3739, 0.2379, 0.2216, 0.3856, 0.3643, 0.1759, 0.4132, 0.559, 0.2888, 0.3856, 0.3643, 0.2379, 0.2216, 0.2807, 0.02086, 0.559, 0.2888, 0.2379, 0.2216, 0.2068, 0.1898, 0.2807, 0.02086, 0.2068, 0.1898, 0.1592, 0.1436, 0.1023, 0.3468, 0.2379, 0.2216, 0.127, 0.3739, 0.08029, 0.325, 0.2068, 0.1898, 0.2379, 0.2216, 0.1023, 0.3468, 0.05045, 0.3024, 0.2068, 0.1898, 0.08029, 0.325, 0.05045, 0.3024, 0.03106, 0.281, 0.1592, 0.1436, 0.2068, 0.1898, 0.05045, 0.3024, 0.006343, 0.3182, 0.03106, 0.281, 0.2807, 0.02086, 0.3302, 0.01536, 0.5174, 0.1955, 0.559, 0.2888, 0.559, 0.2888, 0.5908, 0.3044, 0.5742, 0.5204, 0.5414, 0.5179, 0.1918, 0.4861, 0.1917, 0.5135, 0.1163, 0.5133, 0.1165, 0.4516, 0.05045, 0.3024, 0.02925, 0.3262, 0.006343, 0.3182, 0.05045, 0.3024, 0.08029, 0.325, 0.05641, 0.3441, 0.02925, 0.3262, 0.08029, 0.325, 0.1023, 0.3468, 0.08781, 0.3705, 0.05641, 0.3441, 0.1023, 0.3468, 0.127, 0.3739, 0.1011, 0.3998, 0.08781, 0.3705, 0.127, 0.3739, 0.1759, 0.4132, 0.186, 0.4572, 0.1011, 0.3998, 0.3331, 0.8683, 0.3331, 0.9071, 0.315, 0.9071, 0.315, 0.8683, 0.2931, 0.8665, 0.2931, 0.9083, 0.2823, 0.9083, 0.2823, 0.8665, 0.3111, 0.8709, 0.3111, 0.9067, 0.3065, 0.9063, 0.3065, 0.8704, 0.2976, 0.9063, 0.2976, 0.8704, 0.3065, 0.8704, 0.3065, 0.9063, 0.3331, 0.9071, 0.3331, 0.8683, 0.3417, 0.8683, 0.3417, 0.9071, 0.3417, 0.9071, 0.3417, 0.8683, 0.3467, 0.8689, 0.3467, 0.9077, 0.271, 0.8885, 0.2618, 0.8898, 0.2613, 0.8885, 0.2605, 0.884, 0.2606, 0.8778, 0.2615, 0.8777, 0.2541, 0.891, 0.2545, 0.8847, 0.2554, 0.8849, 0.461, 0.9688, 0.4674, 0.968, 0.4674, 0.9688, 0.461, 0.9583, 0.4674, 0.9574, 0.4674, 0.9583, 0.3461, 0.9612, 0.3364, 0.9625, 0.336, 0.9612, 0.3101, 0.9597, 0.3101, 0.9209, 0.3151, 0.9215, 0.3151, 0.9602, 0.3012, 0.9597, 0.3012, 0.9209, 0.3101, 0.9209, 0.3101, 0.9597, 0.3213, 0.9607, 0.3213, 0.9223, 0.3311, 0.9223, 0.3311, 0.9607, 0.336, 0.9228, 0.336, 0.9612, 0.3311, 0.9607, 0.3311, 0.9223, 0.3461, 0.9228, 0.3461, 0.9612, 0.336, 0.9612, 0.336, 0.9228, 0.3012, 0.9209, 0.3012, 0.9597, 0.2831, 0.9597, 0.2831, 0.9209, 0.7094, 0.717, 0.737, 0.717, 0.737, 0.8137, 0.7094, 0.8137, 0.7094, 0.717, 0.6818, 0.717, 0.6818, 0.8137, 0.7094, 0.8137, 0.737, 0.717, 0.7646, 0.717, 0.7646, 0.8137, 0.737, 0.8137, 0.4244, 0.6594, 0.452, 0.6594, 0.452, 0.7561, 0.4244, 0.7561, 0.4244, 0.7561, 0.376, 0.7561, 0.376, 0.6594, 0.4244, 0.6594, 0.452, 0.6595, 0.4644, 0.6589, 0.4644, 0.7539, 0.452, 0.7544, 0.6136, 0.6589, 0.4644, 0.6589, 0.4644, 0.7539, 0.6136, 0.7539, 0.1203, 0.7559, 0.07882, 0.7559, 0.07882, 0.6592, 0.1203, 0.6592, 0.1205, 0.7558, 0.1412, 0.7558, 0.1412, 0.6591, 0.1205, 0.6591, 0.07882, 0.7559, 0.05811, 0.7559, 0.05811, 0.6592, 0.07882, 0.6592, 0.05811, 0.7559, 0.009763, 0.7559, 0.009763, 0.6592, 0.05811, 0.6592, 0.376, 0.7561, 0.3139, 0.7561, 0.3139, 0.6594, 0.376, 0.6594, 0.3139, 0.7561, 0.1412, 0.7561, 0.1412, 0.6594, 0.3139, 0.6594, 0.926, 0.8877, 0.9674, 0.8877, 0.9674, 0.9844, 0.926, 0.9844, 0.926, 0.8877, 0.9052, 0.8877, 0.9052, 0.9844, 0.926, 0.9844, 0.9674, 0.8877, 0.9882, 0.8877, 0.9882, 0.9844, 0.9674, 0.9844, 0.8547, 0.6898, 0.8962, 0.6898, 0.8962, 0.7865, 0.8547, 0.7865, 0.5223, 0.7634, 0.5568, 0.7634, 0.5568, 0.86, 0.5223, 0.86, 0.01126, 0.7634, 0.177, 0.7634, 0.177, 0.86, 0.01126, 0.86, 0.5223, 0.7634, 0.177, 0.7634, 0.177, 0.86, 0.5223, 0.86, 0.01126, 0.86, 0.177, 0.86, 0.09414, 0.9913, 0.8547, 0.7865, 0.8962, 0.7865, 0.8962, 0.9315, 0.8547, 0.9315, 0.968, 0.6932, 0.9887, 0.6932, 0.9887, 0.8382, 0.968, 0.8382, 0.9265, 0.6932, 0.9058, 0.6932, 0.9058, 0.8382, 0.9265, 0.8382, 0.9265, 0.6932, 0.968, 0.6932, 0.968, 0.8382, 0.9265, 0.8382, 0.9265, 0.8382, 0.9267, 0.8696, 0.9236, 0.8671, 0.9234, 0.8413, 0.9265, 0.8382, 0.9058, 0.8382, 0.909, 0.8413, 0.9234, 0.8413, 0.9267, 0.8696, 0.9068, 0.8695, 0.9098, 0.8671, 0.9236, 0.8671, 0.9058, 0.8382, 0.9068, 0.8695, 0.9098, 0.8671, 0.909, 0.8413, 0.8237, 0.9904, 0.7875, 0.9904, 0.7875, 0.9401, 0.8237, 0.9401, 0.8443, 0.8831, 0.8285, 0.8831, 0.8285, 0.8329, 0.8443, 0.8329, 0.8394, 0.9904, 0.8237, 0.9904, 0.8237, 0.9401, 0.8394, 0.9401, 0.8394, 0.9904, 0.8756, 0.9904, 0.8756, 0.9401, 0.8394, 0.9401, 0.8237, 0.9401, 0.8237, 0.9039, 0.8394, 0.9039, 0.8394, 0.9401, 0.645, 0.7673, 0.6727, 0.7673, 0.6727, 0.9123, 0.645, 0.9123, 0.737, 0.8137, 0.7646, 0.8137, 0.7646, 0.9586, 0.737, 0.9586, 0.7094, 0.8137, 0.6818, 0.8137, 0.6818, 0.9586, 0.7094, 0.9586, 0.7094, 0.8137, 0.737, 0.8137, 0.737, 0.9586, 0.7094, 0.9586, 0.7094, 0.9586, 0.737, 0.9586, 0.7338, 0.9618, 0.7126, 0.9619, 0.7094, 0.9586, 0.7094, 0.9863, 0.7126, 0.9831, 0.7126, 0.9619, 0.737, 0.9586, 0.737, 0.9863, 0.7338, 0.983, 0.7338, 0.9618, 0.737, 0.9863, 0.7094, 0.9863, 0.7126, 0.9831, 0.7338, 0.983, 0.6309, 0.9654, 0.6093, 0.9654, 0.6093, 0.9171, 0.6309, 0.9171, 0.6526, 0.9654, 0.6309, 0.9654, 0.6309, 0.9171, 0.6526, 0.9171, 0.5875, 0.8805, 0.5875, 0.9021, 0.5391, 0.9021, 0.5391, 0.8805, 0.6742, 0.9654, 0.6526, 0.9654, 0.6526, 0.9171, 0.6742, 0.9171, 0.9799, 0.425, 0.9705, 0.4254, 0.9701, 0.416, 0.9795, 0.4156, 0.9295, 0.4264, 0.9201, 0.4269, 0.9197, 0.4175, 0.9291, 0.417, 0.9201, 0.4269, 0.9295, 0.4264, 0.9295, 0.4983, 0.9201, 0.4987, 0.9107, 0.4273, 0.9201, 0.4269, 0.9201, 0.4987, 0.9107, 0.4992, 0.9013, 0.4278, 0.9107, 0.4273, 0.9107, 0.4992, 0.9013, 0.4996, 0.9295, 0.4264, 0.9389, 0.426, 0.9389, 0.4978, 0.9295, 0.4983, 0.9799, 0.425, 0.9893, 0.4245, 0.9893, 0.4964, 0.9799, 0.4969, 0.9517, 0.4263, 0.9611, 0.4259, 0.9611, 0.4978, 0.9517, 0.4982, 0.9611, 0.4259, 0.9705, 0.4254, 0.9705, 0.4973, 0.9611, 0.4978, 0.9705, 0.4254, 0.9799, 0.425, 0.9799, 0.4969, 0.9705, 0.4973, 0.971, 0.5067, 0.9705, 0.4973, 0.9799, 0.4969, 0.9804, 0.5063, 0.9206, 0.5081, 0.9201, 0.4987, 0.9295, 0.4983, 0.93, 0.5077, 0.5603, 0.5498, 0.5603, 0.5541, 0.5561, 0.5541, 0.556, 0.5499, 0.5603, 0.5541, 0.5645, 0.554, 0.5645, 0.5861, 0.5603, 0.5862, 0.5561, 0.5541, 0.5603, 0.5541, 0.5603, 0.5862, 0.5559, 0.5919, 0.5511, 0.5542, 0.5561, 0.5541, 0.5559, 0.5919, 0.551, 0.592, 0.5946, 0.548, 0.599, 0.5481, 0.5988, 0.5874, 0.5944, 0.582, 0.5944, 0.582, 0.5988, 0.5874, 0.599, 0.5915, 0.5949, 0.5917, 0.5559, 0.5919, 0.5603, 0.5862, 0.5602, 0.5962, 0.5559, 0.5962, 0.5602, 0.5962, 0.5645, 0.5962, 0.5625, 0.6291, 0.5582, 0.629, 0.5559, 0.5962, 0.5602, 0.5962, 0.5582, 0.629, 0.5539, 0.629, 0.5516, 0.5962, 0.5559, 0.5962, 0.5539, 0.629, 0.5496, 0.629, 0.5949, 0.5917, 0.599, 0.5915, 0.5988, 0.6233, 0.5947, 0.6235, 0.5539, 0.629, 0.5582, 0.629, 0.5582, 0.6333, 0.5539, 0.6333, 0.6463, 0.6312, 0.6422, 0.6314, 0.6422, 0.6004, 0.6463, 0.6003, 0.6317, 0.625, 0.628, 0.6304, 0.6283, 0.6012, 0.6315, 0.6017, 0.638, 0.6268, 0.6347, 0.6249, 0.6345, 0.6016, 0.638, 0.5996, 0.6347, 0.6249, 0.6317, 0.625, 0.6315, 0.6017, 0.6345, 0.6016, 0.6345, 0.6016, 0.6315, 0.6017, 0.6314, 0.5997, 0.6344, 0.5995, 0.6226, 0.6292, 0.6188, 0.6294, 0.6188, 0.6005, 0.6226, 0.6004, 0.6573, 0.6239, 0.6544, 0.6185, 0.6544, 0.5973, 0.6573, 0.5966, 0.6517, 0.6185, 0.6479, 0.6298, 0.6488, 0.5971, 0.6516, 0.5974, 0.6544, 0.6185, 0.6517, 0.6185, 0.6516, 0.5974, 0.6544, 0.5973, 0.6544, 0.5973, 0.6516, 0.5974, 0.6516, 0.5955, 0.6543, 0.5955, 0.6739, 0.595, 0.6711, 0.595, 0.6711, 0.5932, 0.6738, 0.5931, 0.6739, 0.6161, 0.6711, 0.6162, 0.6711, 0.595, 0.6739, 0.595, 0.6711, 0.6162, 0.6674, 0.6275, 0.6683, 0.5947, 0.6711, 0.595, 0.6768, 0.6216, 0.6739, 0.6161, 0.6739, 0.595, 0.6768, 0.5943, 0.6148, 0.6295, 0.611, 0.6297, 0.611, 0.6008, 0.6148, 0.6007, 0.6896, 0.5953, 0.6865, 0.5954, 0.6864, 0.5934, 0.6895, 0.5932, 0.6897, 0.6186, 0.6867, 0.6187, 0.6865, 0.5954, 0.6896, 0.5953, 0.4237, 0.9831, 0.4215, 0.9818, 0.4214, 0.9661, 0.4237, 0.9648, 0.6867, 0.6187, 0.6831, 0.6241, 0.6834, 0.5949, 0.6865, 0.5954, 0.4184, 0.9839, 0.4156, 0.984, 0.4156, 0.9632, 0.4184, 0.9631, 0.5784, 0.6249, 0.5827, 0.6249, 0.5827, 0.6292, 0.5784, 0.6292, 0.6018, 0.5927, 0.606, 0.5925, 0.6058, 0.6243, 0.6016, 0.6245, 0.5761, 0.592, 0.5804, 0.592, 0.5784, 0.6249, 0.5741, 0.6248, 0.5804, 0.592, 0.5847, 0.5921, 0.5827, 0.6249, 0.5784, 0.6249, 0.5847, 0.5921, 0.589, 0.5921, 0.587, 0.6249, 0.5827, 0.6249, 0.5804, 0.5877, 0.5848, 0.582, 0.5847, 0.5921, 0.5804, 0.592, 0.6013, 0.583, 0.6058, 0.5883, 0.606, 0.5925, 0.6018, 0.5927, 0.6015, 0.5489, 0.606, 0.549, 0.6058, 0.5883, 0.6013, 0.583, 0.5756, 0.5501, 0.5806, 0.5499, 0.5804, 0.5877, 0.5755, 0.5878, 0.5806, 0.5499, 0.5848, 0.5499, 0.5848, 0.582, 0.5804, 0.5877, 0.5848, 0.5499, 0.589, 0.5498, 0.589, 0.582, 0.5848, 0.582, 0.5847, 0.5457, 0.5848, 0.5499, 0.5806, 0.5499, 0.5805, 0.5457, 0.2703, 0.9886, 0.2703, 0.9727, 0.2958, 0.9727, 0.2958, 0.9886, 0.2498, 0.9707, 0.2656, 0.9707, 0.2656, 0.9962, 0.2498, 0.9962, 0.2494, 0.9386, 0.2495, 0.9455, 0.2446, 0.9483, 0.2114, 0.9389, 0.2494, 0.9386, 0.2446, 0.9483, 0.2114, 0.9389, 0.2446, 0.9483, 0.2412, 0.9539, 0.2115, 0.9644, 0.2114, 0.9389, 0.2412, 0.9539, 0.2413, 0.9642, 0.2656, 0.9385, 0.2544, 0.9483, 0.2495, 0.9455, 0.2494, 0.9386, 0.2656, 0.9385, 0.2579, 0.954, 0.2544, 0.9483, 0.2656, 0.9645, 0.2656, 0.9385, 0.2579, 0.954, 0.2579, 0.9645, 0.2579, 0.9645, 0.2579, 0.954, 0.2551, 0.9539, 0.2551, 0.9645, 0.2544, 0.9483, 0.2579, 0.954, 0.2555, 0.9554, 0.252, 0.9498, 0.2495, 0.9455, 0.2544, 0.9483, 0.253, 0.9508, 0.2481, 0.948, 0.2413, 0.9642, 0.2412, 0.9539, 0.244, 0.9539, 0.244, 0.9642, 0.2412, 0.9539, 0.2446, 0.9483, 0.247, 0.9498, 0.2435, 0.9553, 0.2446, 0.9483, 0.2495, 0.9455, 0.2508, 0.9479, 0.246, 0.9507, 0.1538, 0.9878, 0.1373, 0.9886, 0.1367, 0.9783, 0.1533, 0.9774, 0.1533, 0.9774, 0.1367, 0.9783, 0.1399, 0.9726, 0.1495, 0.9721, 0.1495, 0.9721, 0.1399, 0.9726, 0.1446, 0.9696, 0.2347, 0.8976, 0.2113, 0.8976, 0.2113, 0.923, 0.2347, 0.9228, 0.2651, 0.8977, 0.2619, 0.8977, 0.2626, 0.9221, 0.2657, 0.922, 0.2619, 0.8977, 0.2347, 0.8976, 0.2347, 0.9228, 0.2626, 0.9221, 0.2656, 0.9385, 0.2657, 0.922, 0.2626, 0.9221, 0.2628, 0.93, 0.2656, 0.9385, 0.2494, 0.9386, 0.2628, 0.93, 0.2113, 0.923, 0.2114, 0.9389, 0.2348, 0.9304, 0.2347, 0.9228, 0.2114, 0.9389, 0.2348, 0.9304, 0.2494, 0.9386, 0.2578, 0.93, 0.2628, 0.93, 0.2494, 0.9386, 0.2348, 0.9304, 0.2411, 0.9303, 0.2494, 0.9386, 0.2411, 0.9303, 0.2578, 0.93, 0.2494, 0.9386, 0.2208, 0.9709, 0.2284, 0.9709, 0.2284, 0.9951, 0.2208, 0.9951, 0.195, 0.9751, 0.1674, 0.9751, 0.1674, 0.951, 0.195, 0.951, 0.2358, 0.973, 0.2434, 0.973, 0.2434, 0.9972, 0.2358, 0.9972, 0.195, 0.951, 0.1674, 0.951, 0.1674, 0.9434, 0.195, 0.9434, 0.182, 0.9378, 0.195, 0.9434, 0.1674, 0.9434, 0.1765, 0.9336, 0.182, 0.9378, 0.1674, 0.9434, 0.1874, 0.9337, 0.195, 0.9434, 0.182, 0.9378, 0.1902, 0.9296, 0.195, 0.9434, 0.1874, 0.9337, 0.1737, 0.9295, 0.1765, 0.9336, 0.1674, 0.9434, 0.1674, 0.9192, 0.1737, 0.9191, 0.1737, 0.9295, 0.1674, 0.9434, 0.195, 0.9192, 0.195, 0.9434, 0.1902, 0.9296, 0.1902, 0.9192, 0.1874, 0.9337, 0.182, 0.9378, 0.1803, 0.9356, 0.1858, 0.9315, 0.182, 0.9378, 0.1765, 0.9336, 0.1781, 0.9314, 0.1836, 0.9356, 0.1765, 0.9336, 0.1737, 0.9295, 0.176, 0.928, 0.1788, 0.9321, 0.1902, 0.9296, 0.1874, 0.9337, 0.1851, 0.9322, 0.1879, 0.928, 0.1902, 0.9192, 0.1902, 0.9296, 0.1874, 0.9296, 0.1874, 0.9192, 0.1737, 0.9295, 0.1737, 0.9191, 0.1765, 0.9191, 0.1765, 0.9295, 0.2578, 0.93, 0.2411, 0.9303, 0.241, 0.9275, 0.2577, 0.9272, 0.1561, 0.9431, 0.1396, 0.943, 0.1396, 0.9327, 0.1561, 0.9327, 0.1423, 0.9472, 0.1396, 0.943, 0.1561, 0.9431, 0.1533, 0.9472, 0.1479, 0.9513, 0.1423, 0.9472, 0.1533, 0.9472, 0.6712, 0.4162, 0.6856, 0.4148, 0.689, 0.4374, 0.6723, 0.4374, 0.6003, 0.4148, 0.6146, 0.4164, 0.6131, 0.4372, 0.5967, 0.4372, 0.6146, 0.4164, 0.6284, 0.4172, 0.628, 0.4372, 0.6131, 0.4372, 0.6284, 0.4172, 0.6423, 0.4169, 0.6425, 0.4373, 0.628, 0.4372, 0.6423, 0.4169, 0.6567, 0.4163, 0.6571, 0.4373, 0.6425, 0.4373, 0.6567, 0.4163, 0.6712, 0.4162, 0.6723, 0.4374, 0.6571, 0.4373, 0.6571, 0.4373, 0.6723, 0.4374, 0.671, 0.4585, 0.6566, 0.4583, 0.6425, 0.4373, 0.6571, 0.4373, 0.6566, 0.4583, 0.6422, 0.4576, 0.628, 0.4372, 0.6425, 0.4373, 0.6422, 0.4576, 0.6284, 0.4573, 0.6131, 0.4372, 0.628, 0.4372, 0.6284, 0.4573, 0.6145, 0.4581, 0.5967, 0.4372, 0.6131, 0.4372, 0.6145, 0.4581, 0.6003, 0.4596, 0.6723, 0.4374, 0.689, 0.4374, 0.6854, 0.46, 0.671, 0.4585, 0.71, 0.4212, 0.7214, 0.441, 0.71, 0.4475, 0.6985, 0.4278, 0.7214, 0.4278, 0.7214, 0.441, 0.71, 0.4212, 0.6985, 0.4278, 0.71, 0.4475, 0.6985, 0.441, 0.6989, 0.4882, 0.7217, 0.4882, 0.7103, 0.4948, 0.7103, 0.4685, 0.7217, 0.4751, 0.6989, 0.4751, 0.6989, 0.4751, 0.7217, 0.4751, 0.7217, 0.4882, 0.6989, 0.4882, 0.6415, 0.488, 0.656, 0.4881, 0.6557, 0.5089, 0.6415, 0.5084, 0.656, 0.4881, 0.6709, 0.4882, 0.67, 0.5089, 0.6557, 0.5089, 0.6709, 0.4882, 0.6873, 0.4883, 0.6838, 0.5101, 0.67, 0.5089, 0.595, 0.4878, 0.6119, 0.488, 0.6127, 0.5089, 0.5986, 0.5101, 0.6119, 0.488, 0.627, 0.4878, 0.6271, 0.5089, 0.6127, 0.5089, 0.627, 0.4878, 0.6415, 0.488, 0.6415, 0.5084, 0.6271, 0.5089, 0.6276, 0.4672, 0.6418, 0.4678, 0.6415, 0.488, 0.627, 0.4878, 0.6131, 0.4664, 0.6276, 0.4672, 0.627, 0.4878, 0.6119, 0.488, 0.5987, 0.4652, 0.6131, 0.4664, 0.6119, 0.488, 0.595, 0.4878, 0.6703, 0.4676, 0.684, 0.4666, 0.6873, 0.4883, 0.6709, 0.4882, 0.656, 0.4674, 0.6703, 0.4676, 0.6709, 0.4882, 0.656, 0.4881, 0.6418, 0.4678, 0.656, 0.4674, 0.656, 0.4881, 0.6415, 0.488, 0.7385, 0.5646, 0.7349, 0.5576, 0.7724, 0.5523, 0.7721, 0.5596, 0.7349, 0.5576, 0.7355, 0.5487, 0.7703, 0.5453, 0.7724, 0.5523, 0.6188, 0.5598, 0.6189, 0.5477, 0.6292, 0.5479, 0.6291, 0.5598, 0.7349, 0.5576, 0.7385, 0.5646, 0.7135, 0.5912, 0.7115, 0.5589, 0.7355, 0.5487, 0.7349, 0.5576, 0.7115, 0.5589, 0.7124, 0.5292, 0.7385, 0.5646, 0.7721, 0.5596, 0.7737, 0.5682, 0.7135, 0.5912, 0.7703, 0.5453, 0.7355, 0.5487, 0.7124, 0.5292, 0.77, 0.5373, 0.6291, 0.5598, 0.7115, 0.5589, 0.7135, 0.5912, 0.6291, 0.5719, 0.6292, 0.5479, 0.7124, 0.5292, 0.7115, 0.5589, 0.6291, 0.5598, 0.6188, 0.5719, 0.6188, 0.5598, 0.6291, 0.5598, 0.6291, 0.5719, 0.7777, 0.4246, 0.7762, 0.4288, 0.7735, 0.4256, 0.7762, 0.4288, 0.7777, 0.4246, 0.7993, 0.4246, 0.7984, 0.4289, 0.777, 0.4204, 0.7763, 0.4162, 0.7984, 0.4163, 0.799, 0.4205, 0.7777, 0.4246, 0.777, 0.4204, 0.799, 0.4205, 0.7993, 0.4246, 0.7993, 0.4246, 0.799, 0.4205, 0.8219, 0.4203, 0.8218, 0.4245, 0.799, 0.4205, 0.7984, 0.4163, 0.8214, 0.4162, 0.8219, 0.4203, 0.7984, 0.4289, 0.7993, 0.4246, 0.8218, 0.4245, 0.8214, 0.4291, 0.8254, 0.4272, 0.8214, 0.4291, 0.8218, 0.4245, 0.379, 0.9222, 0.3873, 0.9222, 0.3873, 0.9305, 0.379, 0.9305, 0.7334, 0.4316, 0.7417, 0.4316, 0.7417, 0.4379, 0.7334, 0.4379, 0.4135, 0.9071, 0.4134, 0.9154, 0.4071, 0.9153, 0.4073, 0.907, 0.7403, 0.4252, 0.732, 0.4252, 0.732, 0.419, 0.7403, 0.419, 0.3892, 0.9154, 0.3892, 0.9071, 0.3954, 0.9071, 0.3954, 0.9154, 0.4056, 0.9071, 0.4056, 0.9154, 0.3973, 0.9154, 0.3973, 0.9071, 0.397, 0.9168, 0.4053, 0.9167, 0.4046, 0.9255, 0.3979, 0.9256, 0.3964, 0.9303, 0.4047, 0.9302, 0.4039, 0.941, 0.3973, 0.941, 0.3893, 0.9171, 0.3955, 0.926, 0.3955, 0.9171, 0.4132, 0.9169, 0.407, 0.9167, 0.407, 0.9256, 0.4051, 0.9056, 0.3968, 0.9056, 0.401, 0.8951, 0.3892, 0.8943, 0.3917, 0.8887, 0.401, 0.8951, 0.3916, 0.9023, 0.3892, 0.8943, 0.401, 0.8951, 0.3916, 0.9023, 0.401, 0.8951, 0.3968, 0.9056, 0.492, 0.9051, 0.5, 0.8921, 0.5127, 0.8982, 0.5058, 0.9051, 0.492, 0.9051, 0.5058, 0.9051, 0.5058, 0.9328, 0.492, 0.9328, 0.5058, 0.9051, 0.5156, 0.9051, 0.5156, 0.9328, 0.5058, 0.9328, 0.4626, 0.9051, 0.4767, 0.9051, 0.4767, 0.9328, 0.4626, 0.9328, 0.4767, 0.9051, 0.492, 0.9051, 0.492, 0.9328, 0.4767, 0.9328, 0.5127, 0.9397, 0.5, 0.9458, 0.492, 0.9328, 0.5058, 0.9328, 0.8457, 0.5209, 0.8457, 0.5882, 0.7784, 0.5882, 0.7784, 0.5209, 0.8457, 0.5209, 0.7784, 0.5209, 0.7787, 0.512, 0.846, 0.512, 0.7784, 0.5209, 0.711, 0.5209, 0.7113, 0.512, 0.7787, 0.512, 0.7784, 0.5882, 0.8457, 0.5882, 0.8454, 0.597, 0.7781, 0.597, 0.9129, 0.5248, 0.8457, 0.5209, 0.846, 0.512, 0.9132, 0.516, 0.7787, 0.4447, 0.846, 0.4447, 0.846, 0.512, 0.7787, 0.512, 0.7787, 0.4447, 0.846, 0.4447, 0.846, 0.512, 0.7787, 0.512, 0.9129, 0.5248, 0.8457, 0.5209, 0.846, 0.512, 0.9132, 0.516, 0.7784, 0.5882, 0.8457, 0.5882, 0.8454, 0.597, 0.7781, 0.597, 0.7784, 0.5209, 0.711, 0.5209, 0.7113, 0.512, 0.7787, 0.512, 0.8457, 0.5209, 0.7784, 0.5209, 0.7787, 0.512, 0.846, 0.512, 0.8457, 0.5209, 0.8457, 0.5882, 0.7784, 0.5882, 0.7784, 0.5209, 0.5127, 0.9397, 0.5, 0.9458, 0.492, 0.9328, 0.5058, 0.9328, 0.4767, 0.9051, 0.492, 0.9051, 0.492, 0.9328, 0.4767, 0.9328, 0.4626, 0.9051, 0.4767, 0.9051, 0.4767, 0.9328, 0.4626, 0.9328, 0.5058, 0.9051, 0.5156, 0.9051, 0.5156, 0.9328, 0.5058, 0.9328, 0.492, 0.9051, 0.5058, 0.9051, 0.5058, 0.9328, 0.492, 0.9328, 0.492, 0.9051, 0.5, 0.8921, 0.5127, 0.8982, 0.5058, 0.9051, 0.3916, 0.9023, 0.401, 0.8951, 0.3968, 0.9056, 0.3916, 0.9023, 0.3892, 0.8943, 0.401, 0.8951, 0.3892, 0.8943, 0.3917, 0.8887, 0.401, 0.8951, 0.4051, 0.9056, 0.3968, 0.9056, 0.401, 0.8951, 0.4132, 0.9169, 0.407, 0.9167, 0.407, 0.9256, 0.3893, 0.9171, 0.3955, 0.926, 0.3955, 0.9171, 0.3964, 0.9303, 0.4047, 0.9302, 0.4039, 0.941, 0.3973, 0.941, 0.397, 0.9168, 0.4053, 0.9167, 0.4046, 0.9255, 0.3979, 0.9256, 0.4056, 0.9071, 0.4056, 0.9154, 0.3973, 0.9154, 0.3973, 0.9071, 0.3892, 0.9154, 0.3892, 0.9071, 0.3954, 0.9071, 0.3954, 0.9154, 0.7403, 0.4252, 0.732, 0.4252, 0.732, 0.419, 0.7403, 0.419, 0.4135, 0.9071, 0.4134, 0.9154, 0.4071, 0.9153, 0.4073, 0.907, 0.7334, 0.4316, 0.7417, 0.4316, 0.7417, 0.4379, 0.7334, 0.4379, 0.379, 0.9222, 0.3873, 0.9222, 0.3873, 0.9305, 0.379, 0.9305, 0.8254, 0.4272, 0.8214, 0.4291, 0.8218, 0.4245, 0.7984, 0.4289, 0.7993, 0.4246, 0.8218, 0.4245, 0.8214, 0.4291, 0.799, 0.4205, 0.7984, 0.4163, 0.8214, 0.4162, 0.8219, 0.4203, 0.7993, 0.4246, 0.799, 0.4205, 0.8219, 0.4203, 0.8218, 0.4245, 0.7777, 0.4246, 0.777, 0.4204, 0.799, 0.4205, 0.7993, 0.4246, 0.777, 0.4204, 0.7763, 0.4162, 0.7984, 0.4163, 0.799, 0.4205, 0.7762, 0.4288, 0.7777, 0.4246, 0.7993, 0.4246, 0.7984, 0.4289, 0.7777, 0.4246, 0.7762, 0.4288, 0.7735, 0.4256, 0.6188, 0.5719, 0.6188, 0.5598, 0.6291, 0.5598, 0.6291, 0.5719, 0.6292, 0.5479, 0.7124, 0.5292, 0.7115, 0.5589, 0.6291, 0.5598, 0.6291, 0.5598, 0.7115, 0.5589, 0.7135, 0.5912, 0.6291, 0.5719, 0.7703, 0.5453, 0.7355, 0.5487, 0.7124, 0.5292, 0.77, 0.5373, 0.7385, 0.5646, 0.7721, 0.5596, 0.7737, 0.5682, 0.7135, 0.5912, 0.7355, 0.5487, 0.7349, 0.5576, 0.7115, 0.5589, 0.7124, 0.5292, 0.7349, 0.5576, 0.7385, 0.5646, 0.7135, 0.5912, 0.7115, 0.5589, 0.6188, 0.5598, 0.6189, 0.5477, 0.6292, 0.5479, 0.6291, 0.5598, 0.7349, 0.5576, 0.7355, 0.5487, 0.7703, 0.5453, 0.7724, 0.5523, 0.7385, 0.5646, 0.7349, 0.5576, 0.7724, 0.5523, 0.7721, 0.5596, 0.6418, 0.4678, 0.656, 0.4674, 0.656, 0.4881, 0.6415, 0.488, 0.656, 0.4674, 0.6703, 0.4676, 0.6709, 0.4882, 0.656, 0.4881, 0.6703, 0.4676, 0.684, 0.4666, 0.6873, 0.4883, 0.6709, 0.4882, 0.5987, 0.4652, 0.6131, 0.4664, 0.6119, 0.488, 0.595, 0.4878, 0.6131, 0.4664, 0.6276, 0.4672, 0.627, 0.4878, 0.6119, 0.488, 0.6276, 0.4672, 0.6418, 0.4678, 0.6415, 0.488, 0.627, 0.4878, 0.627, 0.4878, 0.6415, 0.488, 0.6415, 0.5084, 0.6271, 0.5089, 0.6119, 0.488, 0.627, 0.4878, 0.6271, 0.5089, 0.6127, 0.5089, 0.595, 0.4878, 0.6119, 0.488, 0.6127, 0.5089, 0.5986, 0.5101, 0.6709, 0.4882, 0.6873, 0.4883, 0.6838, 0.5101, 0.67, 0.5089, 0.656, 0.4881, 0.6709, 0.4882, 0.67, 0.5089, 0.6557, 0.5089, 0.6415, 0.488, 0.656, 0.4881, 0.6557, 0.5089, 0.6415, 0.5084, 0.6989, 0.4751, 0.7217, 0.4751, 0.7217, 0.4882, 0.6989, 0.4882, 0.7103, 0.4685, 0.7217, 0.4751, 0.6989, 0.4751, 0.6989, 0.4882, 0.7217, 0.4882, 0.7103, 0.4948, 0.6985, 0.4278, 0.71, 0.4475, 0.6985, 0.441, 0.7214, 0.4278, 0.7214, 0.441, 0.71, 0.4212, 0.71, 0.4212, 0.7214, 0.441, 0.71, 0.4475, 0.6985, 0.4278, 0.6723, 0.4374, 0.689, 0.4374, 0.6854, 0.46, 0.671, 0.4585, 0.5967, 0.4372, 0.6131, 0.4372, 0.6145, 0.4581, 0.6003, 0.4596, 0.6131, 0.4372, 0.628, 0.4372, 0.6284, 0.4573, 0.6145, 0.4581, 0.628, 0.4372, 0.6425, 0.4373, 0.6422, 0.4576, 0.6284, 0.4573, 0.6425, 0.4373, 0.6571, 0.4373, 0.6566, 0.4583, 0.6422, 0.4576, 0.6571, 0.4373, 0.6723, 0.4374, 0.671, 0.4585, 0.6566, 0.4583, 0.6567, 0.4163, 0.6712, 0.4162, 0.6723, 0.4374, 0.6571, 0.4373, 0.6423, 0.4169, 0.6567, 0.4163, 0.6571, 0.4373, 0.6425, 0.4373, 0.6284, 0.4172, 0.6423, 0.4169, 0.6425, 0.4373, 0.628, 0.4372, 0.6146, 0.4164, 0.6284, 0.4172, 0.628, 0.4372, 0.6131, 0.4372, 0.6003, 0.4148, 0.6146, 0.4164, 0.6131, 0.4372, 0.5967, 0.4372, 0.6712, 0.4162, 0.6856, 0.4148, 0.689, 0.4374, 0.6723, 0.4374, 0.1479, 0.9513, 0.1423, 0.9472, 0.1533, 0.9472, 0.1423, 0.9472, 0.1396, 0.943, 0.1561, 0.9431, 0.1533, 0.9472, 0.1561, 0.9431, 0.1396, 0.943, 0.1396, 0.9327, 0.1561, 0.9327, 0.2578, 0.93, 0.2411, 0.9303, 0.241, 0.9275, 0.2577, 0.9272, 0.1737, 0.9295, 0.1737, 0.9191, 0.1765, 0.9191, 0.1765, 0.9295, 0.1902, 0.9192, 0.1902, 0.9296, 0.1874, 0.9296, 0.1874, 0.9192, 0.1902, 0.9296, 0.1874, 0.9337, 0.1851, 0.9322, 0.1879, 0.928, 0.1765, 0.9336, 0.1737, 0.9295, 0.176, 0.928, 0.1788, 0.9321, 0.182, 0.9378, 0.1765, 0.9336, 0.1781, 0.9314, 0.1836, 0.9356, 0.1874, 0.9337, 0.182, 0.9378, 0.1803, 0.9356, 0.1858, 0.9315, 0.195, 0.9192, 0.195, 0.9434, 0.1902, 0.9296, 0.1902, 0.9192, 0.1674, 0.9192, 0.1737, 0.9191, 0.1737, 0.9295, 0.1674, 0.9434, 0.1737, 0.9295, 0.1765, 0.9336, 0.1674, 0.9434, 0.1902, 0.9296, 0.195, 0.9434, 0.1874, 0.9337, 0.1874, 0.9337, 0.195, 0.9434, 0.182, 0.9378, 0.1765, 0.9336, 0.182, 0.9378, 0.1674, 0.9434, 0.182, 0.9378, 0.195, 0.9434, 0.1674, 0.9434, 0.195, 0.951, 0.1674, 0.951, 0.1674, 0.9434, 0.195, 0.9434, 0.2358, 0.973, 0.2434, 0.973, 0.2434, 0.9972, 0.2358, 0.9972, 0.195, 0.9751, 0.1674, 0.9751, 0.1674, 0.951, 0.195, 0.951, 0.2208, 0.9709, 0.2284, 0.9709, 0.2284, 0.9951, 0.2208, 0.9951, 0.2411, 0.9303, 0.2578, 0.93, 0.2494, 0.9386, 0.2348, 0.9304, 0.2411, 0.9303, 0.2494, 0.9386, 0.2578, 0.93, 0.2628, 0.93, 0.2494, 0.9386, 0.2114, 0.9389, 0.2348, 0.9304, 0.2494, 0.9386, 0.2113, 0.923, 0.2114, 0.9389, 0.2348, 0.9304, 0.2347, 0.9228, 0.2656, 0.9385, 0.2494, 0.9386, 0.2628, 0.93, 0.2656, 0.9385, 0.2657, 0.922, 0.2626, 0.9221, 0.2628, 0.93, 0.2619, 0.8977, 0.2347, 0.8976, 0.2347, 0.9228, 0.2626, 0.9221, 0.2651, 0.8977, 0.2619, 0.8977, 0.2626, 0.9221, 0.2657, 0.922, 0.2347, 0.8976, 0.2113, 0.8976, 0.2113, 0.923, 0.2347, 0.9228, 0.1495, 0.9721, 0.1399, 0.9726, 0.1446, 0.9696, 0.1533, 0.9774, 0.1367, 0.9783, 0.1399, 0.9726, 0.1495, 0.9721, 0.1538, 0.9878, 0.1373, 0.9886, 0.1367, 0.9783, 0.1533, 0.9774, 0.2446, 0.9483, 0.2495, 0.9455, 0.2508, 0.9479, 0.246, 0.9507, 0.2412, 0.9539, 0.2446, 0.9483, 0.247, 0.9498, 0.2435, 0.9553, 0.2413, 0.9642, 0.2412, 0.9539, 0.244, 0.9539, 0.244, 0.9642, 0.2495, 0.9455, 0.2544, 0.9483, 0.253, 0.9508, 0.2481, 0.948, 0.2544, 0.9483, 0.2579, 0.954, 0.2555, 0.9554, 0.252, 0.9498, 0.2579, 0.9645, 0.2579, 0.954, 0.2551, 0.9539, 0.2551, 0.9645, 0.2656, 0.9645, 0.2656, 0.9385, 0.2579, 0.954, 0.2579, 0.9645, 0.2656, 0.9385, 0.2579, 0.954, 0.2544, 0.9483, 0.2656, 0.9385, 0.2544, 0.9483, 0.2495, 0.9455, 0.2494, 0.9386, 0.2115, 0.9644, 0.2114, 0.9389, 0.2412, 0.9539, 0.2413, 0.9642, 0.2114, 0.9389, 0.2446, 0.9483, 0.2412, 0.9539, 0.2114, 0.9389, 0.2494, 0.9386, 0.2446, 0.9483, 0.2494, 0.9386, 0.2495, 0.9455, 0.2446, 0.9483, 0.2498, 0.9707, 0.2656, 0.9707, 0.2656, 0.9962, 0.2498, 0.9962, 0.2703, 0.9886, 0.2703, 0.9727, 0.2958, 0.9727, 0.2958, 0.9886, 0.5847, 0.5457, 0.5848, 0.5499, 0.5806, 0.5499, 0.5805, 0.5457, 0.5848, 0.5499, 0.589, 0.5498, 0.589, 0.582, 0.5848, 0.582, 0.5806, 0.5499, 0.5848, 0.5499, 0.5848, 0.582, 0.5804, 0.5877, 0.5756, 0.5501, 0.5806, 0.5499, 0.5804, 0.5877, 0.5755, 0.5878, 0.6015, 0.5489, 0.606, 0.549, 0.6058, 0.5883, 0.6013, 0.583, 0.6013, 0.583, 0.6058, 0.5883, 0.606, 0.5925, 0.6018, 0.5927, 0.5804, 0.5877, 0.5848, 0.582, 0.5847, 0.5921, 0.5804, 0.592, 0.5847, 0.5921, 0.589, 0.5921, 0.587, 0.6249, 0.5827, 0.6249, 0.5804, 0.592, 0.5847, 0.5921, 0.5827, 0.6249, 0.5784, 0.6249, 0.5761, 0.592, 0.5804, 0.592, 0.5784, 0.6249, 0.5741, 0.6248, 0.6018, 0.5927, 0.606, 0.5925, 0.6058, 0.6243, 0.6016, 0.6245, 0.5784, 0.6249, 0.5827, 0.6249, 0.5827, 0.6292, 0.5784, 0.6292, 0.4184, 0.9839, 0.4156, 0.984, 0.4156, 0.9632, 0.4184, 0.9631, 0.6867, 0.6187, 0.6831, 0.6241, 0.6834, 0.5949, 0.6865, 0.5954, 0.4237, 0.9831, 0.4215, 0.9818, 0.4214, 0.9661, 0.4237, 0.9648, 0.6897, 0.6186, 0.6867, 0.6187, 0.6865, 0.5954, 0.6896, 0.5953, 0.6896, 0.5953, 0.6865, 0.5954, 0.6864, 0.5934, 0.6895, 0.5932, 0.6148, 0.6295, 0.611, 0.6297, 0.611, 0.6008, 0.6148, 0.6007, 0.6768, 0.6216, 0.6739, 0.6161, 0.6739, 0.595, 0.6768, 0.5943, 0.6711, 0.6162, 0.6674, 0.6275, 0.6683, 0.5947, 0.6711, 0.595, 0.6739, 0.6161, 0.6711, 0.6162, 0.6711, 0.595, 0.6739, 0.595, 0.6739, 0.595, 0.6711, 0.595, 0.6711, 0.5932, 0.6738, 0.5931, 0.6544, 0.5973, 0.6516, 0.5974, 0.6516, 0.5955, 0.6543, 0.5955, 0.6544, 0.6185, 0.6517, 0.6185, 0.6516, 0.5974, 0.6544, 0.5973, 0.6517, 0.6185, 0.6479, 0.6298, 0.6488, 0.5971, 0.6516, 0.5974, 0.6573, 0.6239, 0.6544, 0.6185, 0.6544, 0.5973, 0.6573, 0.5966, 0.6226, 0.6292, 0.6188, 0.6294, 0.6188, 0.6005, 0.6226, 0.6004, 0.6345, 0.6016, 0.6315, 0.6017, 0.6314, 0.5997, 0.6344, 0.5995, 0.6347, 0.6249, 0.6317, 0.625, 0.6315, 0.6017, 0.6345, 0.6016, 0.638, 0.6268, 0.6347, 0.6249, 0.6345, 0.6016, 0.638, 0.5996, 0.6317, 0.625, 0.628, 0.6304, 0.6283, 0.6012, 0.6315, 0.6017, 0.6463, 0.6312, 0.6422, 0.6314, 0.6422, 0.6004, 0.6463, 0.6003, 0.5539, 0.629, 0.5582, 0.629, 0.5582, 0.6333, 0.5539, 0.6333, 0.5949, 0.5917, 0.599, 0.5915, 0.5988, 0.6233, 0.5947, 0.6235, 0.5516, 0.5962, 0.5559, 0.5962, 0.5539, 0.629, 0.5496, 0.629, 0.5559, 0.5962, 0.5602, 0.5962, 0.5582, 0.629, 0.5539, 0.629, 0.5602, 0.5962, 0.5645, 0.5962, 0.5625, 0.6291, 0.5582, 0.629, 0.5559, 0.5919, 0.5603, 0.5862, 0.5602, 0.5962, 0.5559, 0.5962, 0.5944, 0.582, 0.5988, 0.5874, 0.599, 0.5915, 0.5949, 0.5917, 0.5946, 0.548, 0.599, 0.5481, 0.5988, 0.5874, 0.5944, 0.582, 0.5511, 0.5542, 0.5561, 0.5541, 0.5559, 0.5919, 0.551, 0.592, 0.5561, 0.5541, 0.5603, 0.5541, 0.5603, 0.5862, 0.5559, 0.5919, 0.5603, 0.5541, 0.5645, 0.554, 0.5645, 0.5861, 0.5603, 0.5862, 0.5603, 0.5498, 0.5603, 0.5541, 0.5561, 0.5541, 0.556, 0.5499, 0.9206, 0.5081, 0.9201, 0.4987, 0.9295, 0.4983, 0.93, 0.5077, 0.971, 0.5067, 0.9705, 0.4973, 0.9799, 0.4969, 0.9804, 0.5063, 0.9705, 0.4254, 0.9799, 0.425, 0.9799, 0.4969, 0.9705, 0.4973, 0.9611, 0.4259, 0.9705, 0.4254, 0.9705, 0.4973, 0.9611, 0.4978, 0.9517, 0.4263, 0.9611, 0.4259, 0.9611, 0.4978, 0.9517, 0.4982, 0.9799, 0.425, 0.9893, 0.4245, 0.9893, 0.4964, 0.9799, 0.4969, 0.9295, 0.4264, 0.9389, 0.426, 0.9389, 0.4978, 0.9295, 0.4983, 0.9013, 0.4278, 0.9107, 0.4273, 0.9107, 0.4992, 0.9013, 0.4996, 0.9107, 0.4273, 0.9201, 0.4269, 0.9201, 0.4987, 0.9107, 0.4992, 0.9201, 0.4269, 0.9295, 0.4264, 0.9295, 0.4983, 0.9201, 0.4987, 0.9295, 0.4264, 0.9201, 0.4269, 0.9197, 0.4175, 0.9291, 0.417, 0.9799, 0.425, 0.9705, 0.4254, 0.9701, 0.416, 0.9795, 0.4156, 0.6088, 0.9659, 0.5871, 0.9659, 0.5871, 0.9175, 0.6088, 0.9175, 0.6382, 0.8796, 0.6382, 0.9013, 0.5899, 0.9013, 0.5899, 0.8796, 0.5871, 0.9659, 0.5655, 0.9659, 0.5655, 0.9175, 0.5871, 0.9175, 0.5655, 0.9659, 0.5438, 0.9659, 0.5438, 0.9175, 0.5655, 0.9175, 0.737, 0.9863, 0.7094, 0.9863, 0.7126, 0.9831, 0.7338, 0.983, 0.737, 0.9586, 0.737, 0.9863, 0.7338, 0.983, 0.7338, 0.9618, 0.7094, 0.9586, 0.7094, 0.9863, 0.7126, 0.9831, 0.7126, 0.9619, 0.7094, 0.9586, 0.737, 0.9586, 0.7338, 0.9618, 0.7126, 0.9619, 0.7094, 0.8137, 0.737, 0.8137, 0.737, 0.9586, 0.7094, 0.9586, 0.7094, 0.8137, 0.6818, 0.8137, 0.6818, 0.9586, 0.7094, 0.9586, 0.737, 0.8137, 0.7646, 0.8137, 0.7646, 0.9586, 0.737, 0.9586, 0.645, 0.7673, 0.6727, 0.7673, 0.6727, 0.9123, 0.645, 0.9123, 0.8237, 0.9401, 0.8237, 0.9039, 0.8394, 0.9039, 0.8394, 0.9401, 0.8394, 0.9904, 0.8756, 0.9904, 0.8756, 0.9401, 0.8394, 0.9401, 0.8394, 0.9904, 0.8237, 0.9904, 0.8237, 0.9401, 0.8394, 0.9401, 0.8443, 0.8831, 0.8285, 0.8831, 0.8285, 0.8329, 0.8443, 0.8329, 0.8237, 0.9904, 0.7875, 0.9904, 0.7875, 0.9401, 0.8237, 0.9401, 0.9058, 0.8382, 0.9068, 0.8695, 0.9098, 0.8671, 0.909, 0.8413, 0.9267, 0.8696, 0.9068, 0.8695, 0.9098, 0.8671, 0.9236, 0.8671, 0.9265, 0.8382, 0.9058, 0.8382, 0.909, 0.8413, 0.9234, 0.8413, 0.9265, 0.8382, 0.9267, 0.8696, 0.9236, 0.8671, 0.9234, 0.8413, 0.9265, 0.6932, 0.968, 0.6932, 0.968, 0.8382, 0.9265, 0.8382, 0.9265, 0.6932, 0.9058, 0.6932, 0.9058, 0.8382, 0.9265, 0.8382, 0.968, 0.6932, 0.9887, 0.6932, 0.9887, 0.8382, 0.968, 0.8382, 0.8547, 0.7865, 0.8962, 0.7865, 0.8962, 0.9315, 0.8547, 0.9315, 0.01126, 0.86, 0.177, 0.86, 0.09414, 0.9913, 0.5223, 0.7634, 0.177, 0.7634, 0.177, 0.86, 0.5223, 0.86, 0.01126, 0.7634, 0.177, 0.7634, 0.177, 0.86, 0.01126, 0.86, 0.5223, 0.7634, 0.5568, 0.7634, 0.5568, 0.86, 0.5223, 0.86, 0.8547, 0.6898, 0.8962, 0.6898, 0.8962, 0.7865, 0.8547, 0.7865, 0.619, 0.7633, 0.6398, 0.7633, 0.6398, 0.86, 0.619, 0.86, 0.5776, 0.7633, 0.5568, 0.7633, 0.5568, 0.86, 0.5776, 0.86, 0.5776, 0.7633, 0.619, 0.7633, 0.619, 0.86, 0.5776, 0.86, 0.3139, 0.7561, 0.1412, 0.7561, 0.1412, 0.6594, 0.3139, 0.6594, 0.376, 0.7561, 0.3139, 0.7561, 0.3139, 0.6594, 0.376, 0.6594, 0.05811, 0.7559, 0.009763, 0.7559, 0.009763, 0.6592, 0.05811, 0.6592, 0.07882, 0.7559, 0.05811, 0.7559, 0.05811, 0.6592, 0.07882, 0.6592, 0.1205, 0.7558, 0.1412, 0.7558, 0.1412, 0.6591, 0.1205, 0.6591, 0.1203, 0.7559, 0.07882, 0.7559, 0.07882, 0.6592, 0.1203, 0.6592, 0.6136, 0.6589, 0.4644, 0.6589, 0.4644, 0.7539, 0.6136, 0.7539, 0.452, 0.6595, 0.4644, 0.6589, 0.4644, 0.7539, 0.452, 0.7544, 0.4244, 0.7561, 0.376, 0.7561, 0.376, 0.6594, 0.4244, 0.6594, 0.4244, 0.6594, 0.452, 0.6594, 0.452, 0.7561, 0.4244, 0.7561, 0.737, 0.717, 0.7646, 0.717, 0.7646, 0.8137, 0.737, 0.8137, 0.7094, 0.717, 0.6818, 0.717, 0.6818, 0.8137, 0.7094, 0.8137, 0.7094, 0.717, 0.737, 0.717, 0.737, 0.8137, 0.7094, 0.8137, 0.3012, 0.9209, 0.3012, 0.9597, 0.2831, 0.9597, 0.2831, 0.9209, 0.3461, 0.9228, 0.3461, 0.9612, 0.336, 0.9612, 0.336, 0.9228, 0.336, 0.9228, 0.336, 0.9612, 0.3311, 0.9607, 0.3311, 0.9223, 0.3213, 0.9607, 0.3213, 0.9223, 0.3311, 0.9223, 0.3311, 0.9607, 0.3012, 0.9597, 0.3012, 0.9209, 0.3101, 0.9209, 0.3101, 0.9597, 0.3101, 0.9597, 0.3101, 0.9209, 0.3151, 0.9215, 0.3151, 0.9602, 0.3461, 0.9612, 0.3364, 0.9625, 0.336, 0.9612, 0.461, 0.9583, 0.4674, 0.9574, 0.4674, 0.9583, 0.461, 0.9688, 0.4674, 0.968, 0.4674, 0.9688, 0.2541, 0.891, 0.2545, 0.8847, 0.2554, 0.8849, 0.2605, 0.884, 0.2606, 0.8778, 0.2615, 0.8777, 0.271, 0.8885, 0.2618, 0.8898, 0.2613, 0.8885, 0.3417, 0.9071, 0.3417, 0.8683, 0.3467, 0.8689, 0.3467, 0.9077, 0.3331, 0.9071, 0.3331, 0.8683, 0.3417, 0.8683, 0.3417, 0.9071, 0.2976, 0.9063, 0.2976, 0.8704, 0.3065, 0.8704, 0.3065, 0.9063, 0.3111, 0.8709, 0.3111, 0.9067, 0.3065, 0.9063, 0.3065, 0.8704, 0.2931, 0.8665, 0.2931, 0.9083, 0.2823, 0.9083, 0.2823, 0.8665, 0.3331, 0.8683, 0.3331, 0.9071, 0.315, 0.9071, 0.315, 0.8683, 0.127, 0.3739, 0.1759, 0.4132, 0.186, 0.4572, 0.1011, 0.3998, 0.1023, 0.3468, 0.127, 0.3739, 0.1011, 0.3998, 0.08781, 0.3705, 0.08029, 0.325, 0.1023, 0.3468, 0.08781, 0.3705, 0.05641, 0.3441, 0.05045, 0.3024, 0.08029, 0.325, 0.05641, 0.3441, 0.02925, 0.3262, 0.05045, 0.3024, 0.02925, 0.3262, 0.006343, 0.3182, 0.1918, 0.4861, 0.1917, 0.5135, 0.1163, 0.5133, 0.1165, 0.4516, 0.559, 0.2888, 0.5908, 0.3044, 0.5742, 0.5204, 0.5414, 0.5179, 0.2807, 0.02086, 0.3302, 0.01536, 0.5174, 0.1955, 0.559, 0.2888, 0.05045, 0.3024, 0.006343, 0.3182, 0.03106, 0.281, 0.05045, 0.3024, 0.03106, 0.281, 0.1592, 0.1436, 0.2068, 0.1898, 0.05045, 0.3024, 0.2068, 0.1898, 0.08029, 0.325, 0.08029, 0.325, 0.2068, 0.1898, 0.2379, 0.2216, 0.1023, 0.3468, 0.1023, 0.3468, 0.2379, 0.2216, 0.127, 0.3739, 0.2807, 0.02086, 0.2068, 0.1898, 0.1592, 0.1436, 0.2807, 0.02086, 0.559, 0.2888, 0.2379, 0.2216, 0.2068, 0.1898, 0.559, 0.2888, 0.3856, 0.3643, 0.2379, 0.2216, 0.127, 0.3739, 0.2379, 0.2216, 0.3856, 0.3643, 0.1759, 0.4132, 0.2807, 0.02086, 0.1592, 0.1436, 0.1609, 0.1137, 0.2627, 0.01093, 0.1592, 0.1436, 0.03106, 0.281, 0.02028, 0.2393, 0.1284, 0.1446, 0.3805, 0.514, 0.5414, 0.5179, 0.5382, 0.6505, 0.5834, 0.2419, 0.4217, 0.09707, 0.4888, 0.0615, 0.5834, 0.2419, 0.4888, 0.0615, 0.5928, 0.006967, 0.1917, 0.5135, 0.3805, 0.514, 0.1914, 0.6505, 0.3827, 0.4143, 0.5414, 0.5179, 0.3805, 0.514, 0.1918, 0.4861, 0.3827, 0.4143, 0.3805, 0.514, 0.1917, 0.5135, 0.559, 0.2888, 0.5414, 0.5179, 0.3827, 0.4143, 0.3856, 0.3643, 0.1918, 0.4861, 0.3856, 0.3643, 0.3827, 0.4143, 0.6013, 0.009884, 0.9924, 0.009884, 0.9924, 0.401, 0.6013, 0.401])
me_plane_001.use_remesh_preserve_volume = False
me_plane_001.use_remesh_preserve_attributes = False
me_plane_001.use_mirror_vertex_groups = False
me_plane_001.update()

# ---- objects
ob_plane = bpy.data.objects.new('Plane', me_plane_001)

# ---- transforms, parenting, visibility, modifiers, constraints
ob_plane.location = (0.0, 0.0, 0.0)
ob_plane.lineart.crease_threshold = 0.0

# ---- collection membership
col_collection_1.objects.link(ob_plane)

# ---- scene / render settings (as saved in the file)
scene.frame_start = 1; scene.frame_end = 250; scene.frame_set(1)
scene.render.engine = 'BLENDER_EEVEE_NEXT'
scene.render.image_settings.color_mode = 'RGB'
scene.render.image_settings.compression = 90
scene.render.resolution_percentage = 50
scene.render.dither_intensity = 0.0
scene.render.bake_margin = 2
scene.render.bake_bias = 0.0
scene.cycles.use_denoising = False
scene.cycles.samples = 10
scene.cycles.sampling_pattern = 'TABULATED_SOBOL'
scene.cycles.light_sampling_threshold = 0.0
scene.cycles.use_adaptive_sampling = False
scene.cycles.use_light_tree = False
scene.cycles.blur_glossy = 0.0
scene.cycles.volume_bounces = 1
scene.cycles.pixel_filter_type = 'GAUSSIAN'
scene.cycles.sample_clamp_indirect = 0.0
scene.view_settings.view_transform = 'Standard'
bpy.context.view_layer.update()

# ---- added for rendering (the .blend has no active camera and no usable light): camera, sun
cam_auto = bpy.data.cameras.new('AutoCamera')
cam_auto.lens = 50.0
cam_auto.sensor_width = 36.0
cam_auto.clip_end = 1000.0
ob_auto_camera = bpy.data.objects.new('AutoCamera', cam_auto)
scene.collection.objects.link(ob_auto_camera)
ob_auto_camera.location = (9.36488, -9.66355, 8.3319)
ob_auto_camera.rotation_euler = (1.09748, -7.21219e-08, 0.694738)
scene.camera = ob_auto_camera
light_auto_sun = bpy.data.lights.new('AutoSun', 'SUN')
light_auto_sun.energy = 3.0
light_auto_sun.angle = 0.0523599
ob_auto_sun = bpy.data.objects.new('AutoSun', light_auto_sun)
scene.collection.objects.link(ob_auto_sun)
ob_auto_sun.rotation_euler = (0.872665, 0.174533, 0.523599)
bpy.context.view_layer.update()
